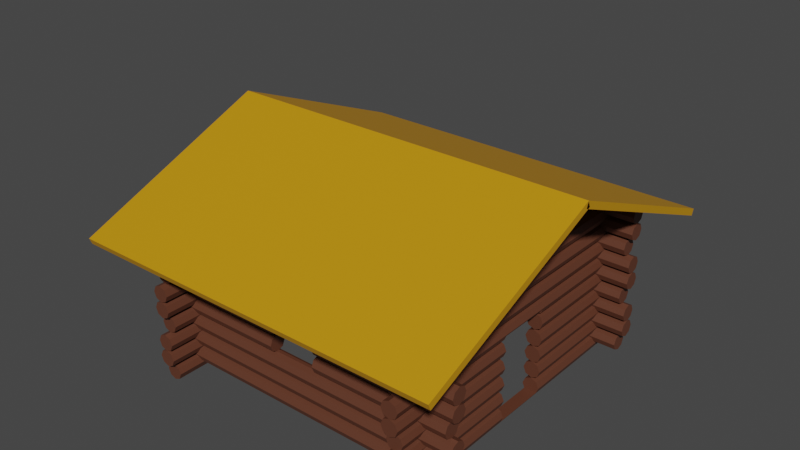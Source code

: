 # Source: wooden_house.blend  (saved by Blender 2.93.20; exported with 4.5.12 LTS)
import bpy
from mathutils import Matrix  # noqa: F401  (used for matrix-valued properties, if any)

bpy.ops.wm.read_factory_settings(use_empty=True)
scene = bpy.context.scene
scene.name = 'Scene'

# ---- collections
col_collection = bpy.data.collections.new('Collection'); scene.collection.children.link(col_collection)

# ---- materials (node trees are filled in below, after node groups)
mat_wood = bpy.data.materials.new('wood')
mat_wood.use_transparent_shadow = False
mat_roof = bpy.data.materials.new('roof')
mat_roof.use_transparent_shadow = False

# ---- material node trees
mat_wood.use_nodes = True; mat_wood.node_tree.nodes.clear()
_N = mat_wood.node_tree.nodes; _L = mat_wood.node_tree.links
n0 = _N.new('ShaderNodeBsdfPrincipled'); n0.name = 'Principled BSDF'; n0.location = (10, 300)
n0.distribution = 'GGX'
n0.subsurface_method = 'BURLEY'
n0.inputs[0].default_value = (0.1149, 0.03872, 0.02065, 1.0)
n0.inputs[3].default_value = 1.45
n0.inputs[27].default_value = (0.0, 0.0, 0.0, 1.0)
n0.inputs[28].default_value = 1.0
n1 = _N.new('ShaderNodeOutputMaterial'); n1.name = 'Material Output'; n1.location = (300, 300)
_L.new(n0.outputs[0], n1.inputs[0])
n1.is_active_output = True
mat_roof.use_nodes = True; mat_roof.node_tree.nodes.clear()
_N = mat_roof.node_tree.nodes; _L = mat_roof.node_tree.links
n0 = _N.new('ShaderNodeBsdfPrincipled'); n0.name = 'Principled BSDF'; n0.location = (10, 300)
n0.distribution = 'GGX'
n0.subsurface_method = 'BURLEY'
n0.inputs[0].default_value = (0.5815, 0.2721, 0.003389, 1.0)
n0.inputs[3].default_value = 1.45
n0.inputs[27].default_value = (0.0, 0.0, 0.0, 1.0)
n0.inputs[28].default_value = 1.0
n1 = _N.new('ShaderNodeOutputMaterial'); n1.name = 'Material Output'; n1.location = (300, 300)
_L.new(n0.outputs[0], n1.inputs[0])
n1.is_active_output = True

# ---- world
world_world = bpy.data.worlds.new('World'); scene.world = world_world
world_world.use_nodes = True; world_world.node_tree.nodes.clear()
_N = world_world.node_tree.nodes; _L = world_world.node_tree.links
n0 = _N.new('ShaderNodeOutputWorld'); n0.name = 'World Output'; n0.location = (300, 300)
n1 = _N.new('ShaderNodeBackground'); n1.name = 'Background'; n1.location = (10, 300)
n1.inputs[0].default_value = (0.05088, 0.05088, 0.05088, 1.0)
_L.new(n1.outputs[0], n0.inputs[0])
n0.is_active_output = True
world_world.color = (0.05088, 0.05088, 0.05088)
world_world.use_sun_shadow = False
world_world.sun_shadow_jitter_overblur = 0.0

# ---- meshes
me_cylinder_031 = bpy.data.meshes.new('Cylinder.031')
me_cylinder_031.from_pydata([(0.0, 0.25, -5.0), (0.0, 0.25, 5.0), (0.1768, 0.1768, -5.0), (0.1768, 0.1768, 5.0), (0.25, -1.093e-08, -5.0), (0.25, -1.093e-08, 5.0), (0.1768, -0.1768, -5.0), (0.1768, -0.1768, 5.0), (-2.186e-08, -0.25, -5.0), (-2.186e-08, -0.25, 5.0), (-0.1768, -0.1768, -5.0), (-0.1768, -0.1768, 5.0), (-0.25, 2.981e-09, -5.0), (-0.25, 2.981e-09, 5.0), (-0.1768, 0.1768, -5.0), (-0.1768, 0.1768, 5.0), (0.0, -3.283, -4.814), (0.0, -3.283, 4.814), (0.1768, -3.357, -4.814), (0.1768, -3.357, 4.814), (0.25, -3.533, -4.814), (0.25, -3.533, 4.814), (0.1768, -3.71, -4.814), (0.1768, -3.71, 4.814), (-2.186e-08, -3.783, -4.814), (-2.186e-08, -3.783, 4.814), (-0.1768, -3.71, -4.814), (-0.1768, -3.71, 4.814), (-0.25, -3.533, -4.814), (-0.25, -3.533, 4.814), (-0.1768, -3.357, -4.814), (-0.1768, -3.357, 4.814), (0.0, -2.763, -5.0), (0.0, -2.763, 5.0), (0.1768, -2.837, -5.0), (0.1768, -2.837, 5.0), (0.25, -3.013, -5.0), (0.25, -3.013, 5.0), (0.1768, -3.19, -5.0), (0.1768, -3.19, 5.0), (-2.186e-08, -3.263, -5.0), (-2.186e-08, -3.263, 5.0), (-0.1768, -3.19, -5.0), (-0.1768, -3.19, 5.0), (-0.25, -3.013, -5.0), (-0.25, -3.013, 5.0), (-0.1768, -2.837, -5.0), (-0.1768, -2.837, 5.0), (0.0, -2.273, -5.0), (0.0, -2.273, 5.0), (0.1768, -2.347, -5.0), (0.1768, -2.347, 5.0), (0.25, -2.523, -5.0), (0.25, -2.523, 5.0), (0.1768, -2.7, -5.0), (0.1768, -2.7, 5.0), (-2.186e-08, -2.773, -5.0), (-2.186e-08, -2.773, 5.0), (-0.1768, -2.7, -5.0), (-0.1768, -2.7, 5.0), (-0.25, -2.523, -5.0), (-0.25, -2.523, 5.0), (-0.1768, -2.347, -5.0), (-0.1768, -2.347, 5.0), (0.0, -1.77, -4.814), (0.0, -1.77, 4.814), (0.1768, -1.844, -4.814), (0.1768, -1.844, 4.814), (0.25, -2.02, -4.814), (0.25, -2.02, 4.814), (0.1768, -2.197, -4.814), (0.1768, -2.197, 4.814), (-2.186e-08, -2.27, -4.814), (-2.186e-08, -2.27, 4.814), (-0.1768, -2.197, -4.814), (-0.1768, -2.197, 4.814), (-0.25, -2.02, -4.814), (-0.25, -2.02, 4.814), (-0.1768, -1.844, -4.814), (-0.1768, -1.844, 4.814), (0.0, -1.25, -5.0), (0.0, -1.25, 5.0), (0.1768, -1.324, -5.0), (0.1768, -1.324, 5.0), (0.25, -1.5, -5.0), (0.25, -1.5, 5.0), (0.1768, -1.677, -5.0), (0.1768, -1.677, 5.0), (-2.186e-08, -1.75, -5.0), (-2.186e-08, -1.75, 5.0), (-0.1768, -1.677, -5.0), (-0.1768, -1.677, 5.0), (-0.25, -1.5, -5.0), (-0.25, -1.5, 5.0), (-0.1768, -1.324, -5.0), (-0.1768, -1.324, 5.0), (0.0, -0.7605, -5.0), (0.0, -0.7605, 5.0), (0.1768, -0.8337, -5.0), (0.1768, -0.8337, 5.0), (0.25, -1.01, -5.0), (0.25, -1.01, 5.0), (0.1768, -1.187, -5.0), (0.1768, -1.187, 5.0), (-2.186e-08, -1.26, -5.0), (-2.186e-08, -1.26, 5.0), (-0.1768, -1.187, -5.0), (-0.1768, -1.187, 5.0), (-0.25, -1.01, -5.0), (-0.25, -1.01, 5.0), (-0.1768, -0.8337, -5.0), (-0.1768, -0.8337, 5.0), (0.0, -0.27, -4.814), (0.0, -0.27, 4.814), (0.1768, -0.3432, -4.814), (0.1768, -0.3432, 4.814), (0.25, -0.52, -4.814), (0.25, -0.52, 4.814), (0.1768, -0.6968, -4.814), (0.1768, -0.6968, 4.814), (-2.186e-08, -0.77, -4.814), (-2.186e-08, -0.77, 4.814), (-0.1768, -0.6968, -4.814), (-0.1768, -0.6968, 4.814), (-0.25, -0.52, -4.814), (-0.25, -0.52, 4.814), (-0.1768, -0.3432, -4.814), (-0.1768, -0.3432, 4.814), (0.0, 0.74, -5.0), (0.0, 0.74, 5.0), (0.1768, 0.6668, -5.0), (0.1768, 0.6668, 5.0), (0.25, 0.49, -5.0), (0.25, 0.49, 5.0), (0.1768, 0.3132, -5.0), (0.1768, 0.3132, 5.0), (-2.186e-08, 0.24, -5.0), (-2.186e-08, 0.24, 5.0), (-0.1768, 0.3132, -5.0), (-0.1768, 0.3132, 5.0), (-0.25, 0.49, -5.0), (-0.25, 0.49, 5.0), (-0.1768, 0.6668, -5.0), (-0.1768, 0.6668, 5.0)], [], [(0, 1, 3, 2), (2, 3, 5, 4), (4, 5, 7, 6), (6, 7, 9, 8), (8, 9, 11, 10), (10, 11, 13, 12), (3, 1, 15, 13, 11, 9, 7, 5), (12, 13, 15, 14), (14, 15, 1, 0), (0, 2, 4, 6, 8, 10, 12, 14), (16, 17, 19, 18), (18, 19, 21, 20), (20, 21, 23, 22), (22, 23, 25, 24), (24, 25, 27, 26), (26, 27, 29, 28), (19, 17, 31, 29, 27, 25, 23, 21), (28, 29, 31, 30), (30, 31, 17, 16), (16, 18, 20, 22, 24, 26, 28, 30), (32, 33, 35, 34), (34, 35, 37, 36), (36, 37, 39, 38), (38, 39, 41, 40), (40, 41, 43, 42), (42, 43, 45, 44), (35, 33, 47, 45, 43, 41, 39, 37), (44, 45, 47, 46), (46, 47, 33, 32), (32, 34, 36, 38, 40, 42, 44, 46), (48, 49, 51, 50), (50, 51, 53, 52), (52, 53, 55, 54), (54, 55, 57, 56), (56, 57, 59, 58), (58, 59, 61, 60), (51, 49, 63, 61, 59, 57, 55, 53), (60, 61, 63, 62), (62, 63, 49, 48), (48, 50, 52, 54, 56, 58, 60, 62), (64, 65, 67, 66), (66, 67, 69, 68), (68, 69, 71, 70), (70, 71, 73, 72), (72, 73, 75, 74), (74, 75, 77, 76), (67, 65, 79, 77, 75, 73, 71, 69), (76, 77, 79, 78), (78, 79, 65, 64), (64, 66, 68, 70, 72, 74, 76, 78), (80, 81, 83, 82), (82, 83, 85, 84), (84, 85, 87, 86), (86, 87, 89, 88), (88, 89, 91, 90), (90, 91, 93, 92), (83, 81, 95, 93, 91, 89, 87, 85), (92, 93, 95, 94), (94, 95, 81, 80), (80, 82, 84, 86, 88, 90, 92, 94), (96, 97, 99, 98), (98, 99, 101, 100), (100, 101, 103, 102), (102, 103, 105, 104), (104, 105, 107, 106), (106, 107, 109, 108), (99, 97, 111, 109, 107, 105, 103, 101), (108, 109, 111, 110), (110, 111, 97, 96), (96, 98, 100, 102, 104, 106, 108, 110), (112, 113, 115, 114), (114, 115, 117, 116), (116, 117, 119, 118), (118, 119, 121, 120), (120, 121, 123, 122), (122, 123, 125, 124), (115, 113, 127, 125, 123, 121, 119, 117), (124, 125, 127, 126), (126, 127, 113, 112), (112, 114, 116, 118, 120, 122, 124, 126), (128, 129, 131, 130), (130, 131, 133, 132), (132, 133, 135, 134), (134, 135, 137, 136), (136, 137, 139, 138), (138, 139, 141, 140), (131, 129, 143, 141, 139, 137, 135, 133), (140, 141, 143, 142), (142, 143, 129, 128), (128, 130, 132, 134, 136, 138, 140, 142)])
_uv = me_cylinder_031.uv_layers.new(name='UVMap')
_uv.uv.foreach_set('vector', [1.0, 0.5, 1.0, 1.0, 0.875, 1.0, 0.875, 0.5, 0.875, 0.5, 0.875, 1.0, 0.75, 1.0, 0.75, 0.5, 0.75, 0.5, 0.75, 1.0, 0.625, 1.0, 0.625, 0.5, 0.625, 0.5, 0.625, 1.0, 0.5, 1.0, 0.5, 0.5, 0.5, 0.5, 0.5, 1.0, 0.375, 1.0, 0.375, 0.5, 0.375, 0.5, 0.375, 1.0, 0.25, 1.0, 0.25, 0.5, 0.4197, 0.4197, 0.25, 0.49, 0.08029, 0.4197, 0.01, 0.25, 0.08029, 0.08029, 0.25, 0.01, 0.4197, 0.08029, 0.49, 0.25, 0.25, 0.5, 0.25, 1.0, 0.125, 1.0, 0.125, 0.5, 0.125, 0.5, 0.125, 1.0, 0.0, 1.0, 0.0, 0.5, 0.75, 0.49, 0.9197, 0.4197, 0.99, 0.25, 0.9197, 0.08029, 0.75, 0.01, 0.5803, 0.08029, 0.51, 0.25, 0.5803, 0.4197, 1.0, 0.5, 1.0, 1.0, 0.875, 1.0, 0.875, 0.5, 0.875, 0.5, 0.875, 1.0, 0.75, 1.0, 0.75, 0.5, 0.75, 0.5, 0.75, 1.0, 0.625, 1.0, 0.625, 0.5, 0.625, 0.5, 0.625, 1.0, 0.5, 1.0, 0.5, 0.5, 0.5, 0.5, 0.5, 1.0, 0.375, 1.0, 0.375, 0.5, 0.375, 0.5, 0.375, 1.0, 0.25, 1.0, 0.25, 0.5, 0.4197, 0.4197, 0.25, 0.49, 0.08029, 0.4197, 0.01, 0.25, 0.08029, 0.08029, 0.25, 0.01, 0.4197, 0.08029, 0.49, 0.25, 0.25, 0.5, 0.25, 1.0, 0.125, 1.0, 0.125, 0.5, 0.125, 0.5, 0.125, 1.0, 0.0, 1.0, 0.0, 0.5, 0.75, 0.49, 0.9197, 0.4197, 0.99, 0.25, 0.9197, 0.08029, 0.75, 0.01, 0.5803, 0.08029, 0.51, 0.25, 0.5803, 0.4197, 1.0, 0.5, 1.0, 1.0, 0.875, 1.0, 0.875, 0.5, 0.875, 0.5, 0.875, 1.0, 0.75, 1.0, 0.75, 0.5, 0.75, 0.5, 0.75, 1.0, 0.625, 1.0, 0.625, 0.5, 0.625, 0.5, 0.625, 1.0, 0.5, 1.0, 0.5, 0.5, 0.5, 0.5, 0.5, 1.0, 0.375, 1.0, 0.375, 0.5, 0.375, 0.5, 0.375, 1.0, 0.25, 1.0, 0.25, 0.5, 0.4197, 0.4197, 0.25, 0.49, 0.08029, 0.4197, 0.01, 0.25, 0.08029, 0.08029, 0.25, 0.01, 0.4197, 0.08029, 0.49, 0.25, 0.25, 0.5, 0.25, 1.0, 0.125, 1.0, 0.125, 0.5, 0.125, 0.5, 0.125, 1.0, 0.0, 1.0, 0.0, 0.5, 0.75, 0.49, 0.9197, 0.4197, 0.99, 0.25, 0.9197, 0.08029, 0.75, 0.01, 0.5803, 0.08029, 0.51, 0.25, 0.5803, 0.4197, 1.0, 0.5, 1.0, 1.0, 0.875, 1.0, 0.875, 0.5, 0.875, 0.5, 0.875, 1.0, 0.75, 1.0, 0.75, 0.5, 0.75, 0.5, 0.75, 1.0, 0.625, 1.0, 0.625, 0.5, 0.625, 0.5, 0.625, 1.0, 0.5, 1.0, 0.5, 0.5, 0.5, 0.5, 0.5, 1.0, 0.375, 1.0, 0.375, 0.5, 0.375, 0.5, 0.375, 1.0, 0.25, 1.0, 0.25, 0.5, 0.4197, 0.4197, 0.25, 0.49, 0.08029, 0.4197, 0.01, 0.25, 0.08029, 0.08029, 0.25, 0.01, 0.4197, 0.08029, 0.49, 0.25, 0.25, 0.5, 0.25, 1.0, 0.125, 1.0, 0.125, 0.5, 0.125, 0.5, 0.125, 1.0, 0.0, 1.0, 0.0, 0.5, 0.75, 0.49, 0.9197, 0.4197, 0.99, 0.25, 0.9197, 0.08029, 0.75, 0.01, 0.5803, 0.08029, 0.51, 0.25, 0.5803, 0.4197, 1.0, 0.5, 1.0, 1.0, 0.875, 1.0, 0.875, 0.5, 0.875, 0.5, 0.875, 1.0, 0.75, 1.0, 0.75, 0.5, 0.75, 0.5, 0.75, 1.0, 0.625, 1.0, 0.625, 0.5, 0.625, 0.5, 0.625, 1.0, 0.5, 1.0, 0.5, 0.5, 0.5, 0.5, 0.5, 1.0, 0.375, 1.0, 0.375, 0.5, 0.375, 0.5, 0.375, 1.0, 0.25, 1.0, 0.25, 0.5, 0.4197, 0.4197, 0.25, 0.49, 0.08029, 0.4197, 0.01, 0.25, 0.08029, 0.08029, 0.25, 0.01, 0.4197, 0.08029, 0.49, 0.25, 0.25, 0.5, 0.25, 1.0, 0.125, 1.0, 0.125, 0.5, 0.125, 0.5, 0.125, 1.0, 0.0, 1.0, 0.0, 0.5, 0.75, 0.49, 0.9197, 0.4197, 0.99, 0.25, 0.9197, 0.08029, 0.75, 0.01, 0.5803, 0.08029, 0.51, 0.25, 0.5803, 0.4197, 1.0, 0.5, 1.0, 1.0, 0.875, 1.0, 0.875, 0.5, 0.875, 0.5, 0.875, 1.0, 0.75, 1.0, 0.75, 0.5, 0.75, 0.5, 0.75, 1.0, 0.625, 1.0, 0.625, 0.5, 0.625, 0.5, 0.625, 1.0, 0.5, 1.0, 0.5, 0.5, 0.5, 0.5, 0.5, 1.0, 0.375, 1.0, 0.375, 0.5, 0.375, 0.5, 0.375, 1.0, 0.25, 1.0, 0.25, 0.5, 0.4197, 0.4197, 0.25, 0.49, 0.08029, 0.4197, 0.01, 0.25, 0.08029, 0.08029, 0.25, 0.01, 0.4197, 0.08029, 0.49, 0.25, 0.25, 0.5, 0.25, 1.0, 0.125, 1.0, 0.125, 0.5, 0.125, 0.5, 0.125, 1.0, 0.0, 1.0, 0.0, 0.5, 0.75, 0.49, 0.9197, 0.4197, 0.99, 0.25, 0.9197, 0.08029, 0.75, 0.01, 0.5803, 0.08029, 0.51, 0.25, 0.5803, 0.4197, 1.0, 0.5, 1.0, 1.0, 0.875, 1.0, 0.875, 0.5, 0.875, 0.5, 0.875, 1.0, 0.75, 1.0, 0.75, 0.5, 0.75, 0.5, 0.75, 1.0, 0.625, 1.0, 0.625, 0.5, 0.625, 0.5, 0.625, 1.0, 0.5, 1.0, 0.5, 0.5, 0.5, 0.5, 0.5, 1.0, 0.375, 1.0, 0.375, 0.5, 0.375, 0.5, 0.375, 1.0, 0.25, 1.0, 0.25, 0.5, 0.4197, 0.4197, 0.25, 0.49, 0.08029, 0.4197, 0.01, 0.25, 0.08029, 0.08029, 0.25, 0.01, 0.4197, 0.08029, 0.49, 0.25, 0.25, 0.5, 0.25, 1.0, 0.125, 1.0, 0.125, 0.5, 0.125, 0.5, 0.125, 1.0, 0.0, 1.0, 0.0, 0.5, 0.75, 0.49, 0.9197, 0.4197, 0.99, 0.25, 0.9197, 0.08029, 0.75, 0.01, 0.5803, 0.08029, 0.51, 0.25, 0.5803, 0.4197, 1.0, 0.5, 1.0, 1.0, 0.875, 1.0, 0.875, 0.5, 0.875, 0.5, 0.875, 1.0, 0.75, 1.0, 0.75, 0.5, 0.75, 0.5, 0.75, 1.0, 0.625, 1.0, 0.625, 0.5, 0.625, 0.5, 0.625, 1.0, 0.5, 1.0, 0.5, 0.5, 0.5, 0.5, 0.5, 1.0, 0.375, 1.0, 0.375, 0.5, 0.375, 0.5, 0.375, 1.0, 0.25, 1.0, 0.25, 0.5, 0.4197, 0.4197, 0.25, 0.49, 0.08029, 0.4197, 0.01, 0.25, 0.08029, 0.08029, 0.25, 0.01, 0.4197, 0.08029, 0.49, 0.25, 0.25, 0.5, 0.25, 1.0, 0.125, 1.0, 0.125, 0.5, 0.125, 0.5, 0.125, 1.0, 0.0, 1.0, 0.0, 0.5, 0.75, 0.49, 0.9197, 0.4197, 0.99, 0.25, 0.9197, 0.08029, 0.75, 0.01, 0.5803, 0.08029, 0.51, 0.25, 0.5803, 0.4197, 1.0, 0.5, 1.0, 1.0, 0.875, 1.0, 0.875, 0.5, 0.875, 0.5, 0.875, 1.0, 0.75, 1.0, 0.75, 0.5, 0.75, 0.5, 0.75, 1.0, 0.625, 1.0, 0.625, 0.5, 0.625, 0.5, 0.625, 1.0, 0.5, 1.0, 0.5, 0.5, 0.5, 0.5, 0.5, 1.0, 0.375, 1.0, 0.375, 0.5, 0.375, 0.5, 0.375, 1.0, 0.25, 1.0, 0.25, 0.5, 0.4197, 0.4197, 0.25, 0.49, 0.08029, 0.4197, 0.01, 0.25, 0.08029, 0.08029, 0.25, 0.01, 0.4197, 0.08029, 0.49, 0.25, 0.25, 0.5, 0.25, 1.0, 0.125, 1.0, 0.125, 0.5, 0.125, 0.5, 0.125, 1.0, 0.0, 1.0, 0.0, 0.5, 0.75, 0.49, 0.9197, 0.4197, 0.99, 0.25, 0.9197, 0.08029, 0.75, 0.01, 0.5803, 0.08029, 0.51, 0.25, 0.5803, 0.4197])
me_cylinder_031.materials.append(mat_wood)
me_cylinder_031.use_remesh_fix_poles = True
me_cylinder_031.use_remesh_preserve_attributes = False
me_cylinder_031.update()
me_cylinder_035 = bpy.data.meshes.new('Cylinder.035')
me_cylinder_035.from_pydata([(0.0, 0.25, -5.0), (0.0, 0.25, 5.0), (0.1768, 0.1768, -5.0), (0.1768, 0.1768, 5.0), (0.25, -1.093e-08, -5.0), (0.25, -1.093e-08, 5.0), (0.1768, -0.1768, -5.0), (0.1768, -0.1768, 5.0), (-2.186e-08, -0.25, -5.0), (-2.186e-08, -0.25, 5.0), (-0.1768, -0.1768, -5.0), (-0.1768, -0.1768, 5.0), (-0.25, 2.981e-09, -5.0), (-0.25, 2.981e-09, 5.0), (-0.1768, 0.1768, -5.0), (-0.1768, 0.1768, 5.0), (0.0, -3.773, -4.814), (0.0, -3.773, 4.814), (0.1768, -3.847, -4.814), (0.1768, -3.847, 4.814), (0.25, -4.023, -4.814), (0.25, -4.023, 4.814), (0.1768, -4.2, -4.814), (0.1768, -4.2, 4.814), (-2.186e-08, -4.273, -4.814), (-2.186e-08, -4.273, 4.814), (-0.1768, -4.2, -4.814), (-0.1768, -4.2, 4.814), (-0.25, -4.023, -4.814), (-0.25, -4.023, 4.814), (-0.1768, -3.847, -4.814), (-0.1768, -3.847, 4.814), (0.0, -3.253, -5.0), (0.0, -3.253, 5.0), (0.1768, -3.327, -5.0), (0.1768, -3.327, 5.0), (0.25, -3.503, -5.0), (0.25, -3.503, 5.0), (0.1768, -3.68, -5.0), (0.1768, -3.68, 5.0), (-2.186e-08, -3.753, -5.0), (-2.186e-08, -3.753, 5.0), (-0.1768, -3.68, -5.0), (-0.1768, -3.68, 5.0), (-0.25, -3.503, -5.0), (-0.25, -3.503, 5.0), (-0.1768, -3.327, -5.0), (-0.1768, -3.327, 5.0), (0.0, -2.763, -5.0), (0.0, -2.763, 5.0), (0.1768, -2.837, -5.0), (0.1768, -2.837, 5.0), (0.25, -3.013, -5.0), (0.25, -3.013, 5.0), (0.1768, -3.19, -5.0), (0.1768, -3.19, 5.0), (-2.186e-08, -3.263, -5.0), (-2.186e-08, -3.263, 5.0), (-0.1768, -3.19, -5.0), (-0.1768, -3.19, 5.0), (-0.25, -3.013, -5.0), (-0.25, -3.013, 5.0), (-0.1768, -2.837, -5.0), (-0.1768, -2.837, 5.0), (0.0, -2.26, -4.814), (0.0, -2.26, 4.814), (0.1768, -2.334, -4.814), (0.1768, -2.334, 4.814), (0.25, -2.51, -4.814), (0.25, -2.51, 4.814), (0.1768, -2.687, -4.814), (0.1768, -2.687, 4.814), (-2.186e-08, -2.76, -4.814), (-2.186e-08, -2.76, 4.814), (-0.1768, -2.687, -4.814), (-0.1768, -2.687, 4.814), (-0.25, -2.51, -4.814), (-0.25, -2.51, 4.814), (-0.1768, -2.334, -4.814), (-0.1768, -2.334, 4.814), (0.0, -1.74, -5.0), (0.0, -1.74, 5.0), (0.1768, -1.814, -5.0), (0.1768, -1.814, 5.0), (0.25, -1.99, -5.0), (0.25, -1.99, 5.0), (0.1768, -2.167, -5.0), (0.1768, -2.167, 5.0), (-2.186e-08, -2.24, -5.0), (-2.186e-08, -2.24, 5.0), (-0.1768, -2.167, -5.0), (-0.1768, -2.167, 5.0), (-0.25, -1.99, -5.0), (-0.25, -1.99, 5.0), (-0.1768, -1.814, -5.0), (-0.1768, -1.814, 5.0), (0.0, -1.25, -5.0), (0.0, -1.25, 5.0), (0.1768, -1.324, -5.0), (0.1768, -1.324, 5.0), (0.25, -1.5, -5.0), (0.25, -1.5, 5.0), (0.1768, -1.677, -5.0), (0.1768, -1.677, 5.0), (-2.186e-08, -1.75, -5.0), (-2.186e-08, -1.75, 5.0), (-0.1768, -1.677, -5.0), (-0.1768, -1.677, 5.0), (-0.25, -1.5, -5.0), (-0.25, -1.5, 5.0), (-0.1768, -1.324, -5.0), (-0.1768, -1.324, 5.0), (0.0, -0.76, -4.814), (0.0, -0.76, 4.814), (0.1768, -0.8332, -4.814), (0.1768, -0.8332, 4.814), (0.25, -1.01, -4.814), (0.25, -1.01, 4.814), (0.1768, -1.187, -4.814), (0.1768, -1.187, 4.814), (-2.186e-08, -1.26, -4.814), (-2.186e-08, -1.26, 4.814), (-0.1768, -1.187, -4.814), (-0.1768, -1.187, 4.814), (-0.25, -1.01, -4.814), (-0.25, -1.01, 4.814), (-0.1768, -0.8332, -4.814), (-0.1768, -0.8332, 4.814), (0.0, -0.24, -5.0), (0.0, -0.24, 5.0), (0.1768, -0.3132, -5.0), (0.1768, -0.3132, 5.0), (0.25, -0.49, -5.0), (0.25, -0.49, 5.0), (0.1768, -0.6668, -5.0), (0.1768, -0.6668, 5.0), (-2.186e-08, -0.74, -5.0), (-2.186e-08, -0.74, 5.0), (-0.1768, -0.6668, -5.0), (-0.1768, -0.6668, 5.0), (-0.25, -0.49, -5.0), (-0.25, -0.49, 5.0), (-0.1768, -0.3132, -5.0), (-0.1768, -0.3132, 5.0), (-0.1768, -2.837, -0.8399), (-0.25, -3.013, -0.8399), (-0.1768, -2.687, -0.8399), (-0.25, -3.503, -0.8399), (0.0, -3.253, -0.8399), (-0.1768, -3.19, -0.8399), (-2.186e-08, -3.263, -0.8399), (0.1768, -3.68, -0.8399), (-2.186e-08, -3.753, -0.8399), (-0.1768, -3.327, -0.8399), (-0.1768, -3.68, -0.8399), (0.0, -3.773, -0.8399), (-0.1768, -3.847, -0.8399), (0.1768, -3.847, -0.8399), (0.25, -4.023, -0.8399), (0.1879, -4.173, -0.8399), (-0.1879, -4.173, -0.8399), (-0.25, -4.023, -0.8399), (0.0, -1.74, -0.8399), (-0.2294, -1.55, -0.8399), (0.1768, -1.814, -0.8399), (-2.186e-08, -1.75, -0.8399), (-0.1768, -1.814, -0.8399), (0.2294, -1.55, -0.8399), (-0.1768, -1.677, -0.8399), (0.1768, -1.677, -0.8399), (-2.186e-08, -2.24, -0.8399), (0.1768, -2.167, -0.8399), (-0.25, -1.99, -0.8399), (-0.1768, -2.167, -0.8399), (0.25, -1.99, -0.8399), (0.1768, -2.837, -0.8399), (0.0, -2.763, -0.8399), (0.25, -3.013, -0.8399), (-0.1768, -2.334, -0.8399), (0.0, -2.26, -0.8399), (0.1768, -2.687, -0.8399), (-0.25, -2.51, -0.8399), (-2.186e-08, -2.76, -0.8399), (0.1768, -2.334, -0.8399), (0.25, -2.51, -0.8399), (0.1768, -3.19, -0.8399), (0.1768, -3.327, -0.8399), (0.25, -3.503, -0.8399), (-0.2294, -1.55, 0.7927), (0.2294, -1.55, 0.7927), (0.0, -1.74, 0.7927), (0.1768, -1.814, 0.7927), (-2.186e-08, -1.75, 0.7927), (-0.1768, -1.814, 0.7927), (-0.1768, -1.677, 0.7927), (0.1768, -1.677, 0.7927), (-2.186e-08, -2.24, 0.7927), (0.1768, -2.167, 0.7927), (-0.1768, -2.837, 0.7927), (-0.25, -1.99, 0.7927), (-0.1768, -2.167, 0.7927), (0.25, -1.99, 0.7927), (-0.25, -3.013, 0.7927), (-0.1768, -2.334, 0.7927), (0.0, -2.26, 0.7927), (-0.25, -2.51, 0.7927), (-0.1768, -2.687, 0.7927), (0.1768, -2.837, 0.7927), (0.0, -2.763, 0.7927), (0.25, -3.013, 0.7927), (0.1768, -2.687, 0.7927), (-2.186e-08, -2.76, 0.7927), (0.1768, -2.334, 0.7927), (0.25, -2.51, 0.7927), (-0.25, -3.503, 0.7927), (0.1768, -3.19, 0.7927), (0.0, -3.253, 0.7927), (-0.1768, -3.19, 0.7927), (-2.186e-08, -3.263, 0.7927), (0.1768, -3.68, 0.7927), (0.1768, -3.327, 0.7927), (-2.186e-08, -3.753, 0.7927), (0.25, -3.503, 0.7927), (-0.1768, -3.327, 0.7927), (-0.1768, -3.68, 0.7927), (0.0, -3.773, 0.7927), (-0.1768, -3.847, 0.7927), (0.1768, -3.847, 0.7927), (0.25, -4.023, 0.7927), (0.1879, -4.173, 0.7927), (-0.1879, -4.173, 0.7927), (-0.25, -4.023, 0.7927)], [], [(0, 1, 3, 2), (2, 3, 5, 4), (4, 5, 7, 6), (6, 7, 9, 8), (8, 9, 11, 10), (10, 11, 13, 12), (3, 1, 15, 13, 11, 9, 7, 5), (12, 13, 15, 14), (14, 15, 1, 0), (0, 2, 4, 6, 8, 10, 12, 14), (16, 155, 157, 18), (18, 157, 158, 20), (20, 158, 159, 229, 228, 21, 23, 22), (22, 23, 25, 24), (24, 25, 27, 26), (26, 27, 29, 231, 230, 160, 161, 28), (19, 17, 31, 29, 27, 25, 23, 21), (28, 161, 156, 30), (30, 156, 155, 16), (16, 18, 20, 22, 24, 26, 28, 30), (32, 148, 186, 34), (34, 186, 187, 36), (36, 187, 151, 38), (38, 151, 152, 40), (40, 152, 154, 42), (42, 154, 147, 44), (35, 33, 47, 45, 43, 41, 39, 37), (44, 147, 153, 46), (46, 153, 148, 32), (32, 34, 36, 38, 40, 42, 44, 46), (48, 176, 175, 50), (50, 175, 177, 52), (52, 177, 185, 54), (54, 185, 150, 56), (56, 150, 149, 58), (58, 149, 145, 60), (51, 49, 63, 61, 59, 57, 55, 53), (60, 145, 144, 62), (62, 144, 176, 48), (48, 50, 52, 54, 56, 58, 60, 62), (64, 179, 183, 66), (66, 183, 184, 68), (68, 184, 180, 70), (70, 180, 182, 72), (72, 182, 146, 74), (74, 146, 181, 76), (67, 65, 79, 77, 75, 73, 71, 69), (76, 181, 178, 78), (78, 178, 179, 64), (64, 66, 68, 70, 72, 74, 76, 78), (80, 162, 164, 82), (82, 164, 174, 84), (84, 174, 171, 86), (86, 171, 170, 88), (88, 170, 173, 90), (90, 173, 172, 92), (83, 81, 95, 93, 91, 89, 87, 85), (92, 172, 166, 94), (94, 166, 162, 80), (80, 82, 84, 86, 88, 90, 92, 94), (96, 97, 99, 98), (98, 99, 101, 100), (100, 101, 103, 195, 189, 167, 169, 102), (102, 169, 165, 104), (104, 165, 168, 106), (106, 168, 163, 188, 194, 107, 109, 108), (99, 97, 111, 109, 107, 105, 103, 101), (108, 109, 111, 110), (110, 111, 97, 96), (96, 98, 100, 102, 104, 106, 108, 110), (112, 113, 115, 114), (114, 115, 117, 116), (116, 117, 119, 118), (118, 119, 121, 120), (120, 121, 123, 122), (122, 123, 125, 124), (115, 113, 127, 125, 123, 121, 119, 117), (124, 125, 127, 126), (126, 127, 113, 112), (112, 114, 116, 118, 120, 122, 124, 126), (128, 129, 131, 130), (130, 131, 133, 132), (132, 133, 135, 134), (134, 135, 137, 136), (136, 137, 139, 138), (138, 139, 141, 140), (131, 129, 143, 141, 139, 137, 135, 133), (140, 141, 143, 142), (142, 143, 129, 128), (128, 130, 132, 134, 136, 138, 140, 142), (192, 195, 103, 105), (213, 212, 67, 69), (216, 223, 47, 33), (223, 214, 45, 47), (225, 226, 31, 17), (230, 229, 159, 160), (227, 225, 17, 19), (220, 216, 33, 35), (204, 203, 79, 65), (203, 205, 77, 79), (214, 224, 43, 45), (209, 215, 218, 217, 202, 198, 208, 207), (222, 219, 221, 224, 214, 223, 216, 220), (229, 230, 231, 226, 225, 227, 228), (199, 193, 190, 191, 201, 197, 196, 200), (188, 189, 195, 192, 194), (213, 210, 211, 206, 205, 203, 204, 212), (193, 199, 93, 95), (190, 193, 95, 81), (201, 191, 83, 85), (199, 200, 91, 93), (196, 197, 87, 89), (219, 222, 37, 39), (191, 190, 81, 83), (197, 201, 85, 87), (224, 221, 41, 43), (215, 209, 53, 55), (211, 210, 71, 73), (194, 192, 105, 107), (189, 188, 163, 167), (210, 213, 69, 71), (200, 196, 89, 91), (226, 231, 29, 31), (202, 217, 59, 61), (205, 206, 75, 77), (228, 227, 19, 21), (209, 207, 51, 53), (208, 198, 63, 49), (221, 219, 39, 41), (160, 159, 158, 157, 155, 156, 161), (177, 175, 176, 144, 145, 149, 150, 185), (167, 163, 168, 165, 169), (172, 173, 170, 171, 174, 164, 162, 166), (181, 146, 182, 180, 184, 183, 179, 178), (147, 154, 152, 151, 187, 186, 148, 153), (222, 220, 35, 37), (212, 204, 65, 67), (217, 218, 57, 59), (218, 215, 55, 57), (198, 202, 61, 63), (206, 211, 73, 75), (207, 208, 49, 51)])
_uv = me_cylinder_035.uv_layers.new(name='UVMap')
_uv.uv.foreach_set('vector', [1.0, 0.5, 1.0, 1.0, 0.875, 1.0, 0.875, 0.5, 0.875, 0.5, 0.875, 1.0, 0.75, 1.0, 0.75, 0.5, 0.75, 0.5, 0.75, 1.0, 0.625, 1.0, 0.625, 0.5, 0.625, 0.5, 0.625, 1.0, 0.5, 1.0, 0.5, 0.5, 0.5, 0.5, 0.5, 1.0, 0.375, 1.0, 0.375, 0.5, 0.375, 0.5, 0.375, 1.0, 0.25, 1.0, 0.25, 0.5, 0.4197, 0.4197, 0.25, 0.49, 0.08029, 0.4197, 0.01, 0.25, 0.08029, 0.08029, 0.25, 0.01, 0.4197, 0.08029, 0.49, 0.25, 0.25, 0.5, 0.25, 1.0, 0.125, 1.0, 0.125, 0.5, 0.125, 0.5, 0.125, 1.0, 0.0, 1.0, 0.0, 0.5, 0.75, 0.49, 0.9197, 0.4197, 0.99, 0.25, 0.9197, 0.08029, 0.75, 0.01, 0.5803, 0.08029, 0.51, 0.25, 0.5803, 0.4197, 1.0, 0.5, 1.0, 0.7064, 0.875, 0.7064, 0.875, 0.5, 0.875, 0.5, 0.875, 0.7064, 0.75, 0.7064, 0.75, 0.5, 0.75, 0.5, 0.75, 0.7064, 0.6439, 0.7064, 0.6439, 0.7912, 0.75, 0.7912, 0.75, 1.0, 0.625, 1.0, 0.625, 0.5, 0.625, 0.5, 0.625, 1.0, 0.5, 1.0, 0.5, 0.5, 0.5, 0.5, 0.5, 1.0, 0.375, 1.0, 0.375, 0.5, 0.375, 0.5, 0.375, 1.0, 0.25, 1.0, 0.25, 0.7912, 0.3561, 0.7912, 0.3561, 0.7064, 0.25, 0.7064, 0.25, 0.5, 0.4197, 0.4197, 0.25, 0.49, 0.08029, 0.4197, 0.01, 0.25, 0.08029, 0.08029, 0.25, 0.01, 0.4197, 0.08029, 0.49, 0.25, 0.25, 0.5, 0.25, 0.7064, 0.125, 0.7064, 0.125, 0.5, 0.125, 0.5, 0.125, 0.7064, 0.0, 0.7064, 0.0, 0.5, 0.75, 0.49, 0.9197, 0.4197, 0.99, 0.25, 0.9197, 0.08029, 0.75, 0.01, 0.5803, 0.08029, 0.51, 0.25, 0.5803, 0.4197, 1.0, 0.5, 1.0, 0.708, 0.875, 0.708, 0.875, 0.5, 0.875, 0.5, 0.875, 0.708, 0.75, 0.708, 0.75, 0.5, 0.75, 0.5, 0.75, 0.708, 0.625, 0.708, 0.625, 0.5, 0.625, 0.5, 0.625, 0.708, 0.5, 0.708, 0.5, 0.5, 0.5, 0.5, 0.5, 0.708, 0.375, 0.708, 0.375, 0.5, 0.375, 0.5, 0.375, 0.708, 0.25, 0.708, 0.25, 0.5, 0.4197, 0.4197, 0.25, 0.49, 0.08029, 0.4197, 0.01, 0.25, 0.08029, 0.08029, 0.25, 0.01, 0.4197, 0.08029, 0.49, 0.25, 0.25, 0.5, 0.25, 0.708, 0.125, 0.708, 0.125, 0.5, 0.125, 0.5, 0.125, 0.708, 0.0, 0.708, 0.0, 0.5, 0.75, 0.49, 0.9197, 0.4197, 0.99, 0.25, 0.9197, 0.08029, 0.75, 0.01, 0.5803, 0.08029, 0.51, 0.25, 0.5803, 0.4197, 1.0, 0.5, 1.0, 0.708, 0.875, 0.708, 0.875, 0.5, 0.875, 0.5, 0.875, 0.708, 0.75, 0.708, 0.75, 0.5, 0.75, 0.5, 0.75, 0.708, 0.625, 0.708, 0.625, 0.5, 0.625, 0.5, 0.625, 0.708, 0.5, 0.708, 0.5, 0.5, 0.5, 0.5, 0.5, 0.708, 0.375, 0.708, 0.375, 0.5, 0.375, 0.5, 0.375, 0.708, 0.25, 0.708, 0.25, 0.5, 0.4197, 0.4197, 0.25, 0.49, 0.08029, 0.4197, 0.01, 0.25, 0.08029, 0.08029, 0.25, 0.01, 0.4197, 0.08029, 0.49, 0.25, 0.25, 0.5, 0.25, 0.708, 0.125, 0.708, 0.125, 0.5, 0.125, 0.5, 0.125, 0.708, 0.0, 0.708, 0.0, 0.5, 0.75, 0.49, 0.9197, 0.4197, 0.99, 0.25, 0.9197, 0.08029, 0.75, 0.01, 0.5803, 0.08029, 0.51, 0.25, 0.5803, 0.4197, 1.0, 0.5, 1.0, 0.7064, 0.875, 0.7064, 0.875, 0.5, 0.875, 0.5, 0.875, 0.7064, 0.75, 0.7064, 0.75, 0.5, 0.75, 0.5, 0.75, 0.7064, 0.625, 0.7064, 0.625, 0.5, 0.625, 0.5, 0.625, 0.7064, 0.5, 0.7064, 0.5, 0.5, 0.5, 0.5, 0.5, 0.7064, 0.375, 0.7064, 0.375, 0.5, 0.375, 0.5, 0.375, 0.7064, 0.25, 0.7064, 0.25, 0.5, 0.4197, 0.4197, 0.25, 0.49, 0.08029, 0.4197, 0.01, 0.25, 0.08029, 0.08029, 0.25, 0.01, 0.4197, 0.08029, 0.49, 0.25, 0.25, 0.5, 0.25, 0.7064, 0.125, 0.7064, 0.125, 0.5, 0.125, 0.5, 0.125, 0.7064, 0.0, 0.7064, 0.0, 0.5, 0.75, 0.49, 0.9197, 0.4197, 0.99, 0.25, 0.9197, 0.08029, 0.75, 0.01, 0.5803, 0.08029, 0.51, 0.25, 0.5803, 0.4197, 1.0, 0.5, 1.0, 0.708, 0.875, 0.708, 0.875, 0.5, 0.875, 0.5, 0.875, 0.708, 0.75, 0.708, 0.75, 0.5, 0.75, 0.5, 0.75, 0.708, 0.625, 0.708, 0.625, 0.5, 0.625, 0.5, 0.625, 0.708, 0.5, 0.708, 0.5, 0.5, 0.5, 0.5, 0.5, 0.708, 0.375, 0.708, 0.375, 0.5, 0.375, 0.5, 0.375, 0.708, 0.25, 0.708, 0.25, 0.5, 0.4197, 0.4197, 0.25, 0.49, 0.08029, 0.4197, 0.01, 0.25, 0.08029, 0.08029, 0.25, 0.01, 0.4197, 0.08029, 0.49, 0.25, 0.25, 0.5, 0.25, 0.708, 0.125, 0.708, 0.125, 0.5, 0.125, 0.5, 0.125, 0.708, 0.0, 0.708, 0.0, 0.5, 0.75, 0.49, 0.9197, 0.4197, 0.99, 0.25, 0.9197, 0.08029, 0.75, 0.01, 0.5803, 0.08029, 0.51, 0.25, 0.5803, 0.4197, 1.0, 0.5, 1.0, 1.0, 0.875, 1.0, 0.875, 0.5, 0.875, 0.5, 0.875, 1.0, 0.75, 1.0, 0.75, 0.5, 0.75, 0.5, 0.75, 1.0, 0.625, 1.0, 0.625, 0.7896, 0.7149, 0.7896, 0.7149, 0.708, 0.625, 0.708, 0.625, 0.5, 0.625, 0.5, 0.625, 0.708, 0.5, 0.708, 0.5, 0.5, 0.5, 0.5, 0.5, 0.708, 0.375, 0.708, 0.375, 0.5, 0.375, 0.5, 0.375, 0.708, 0.2851, 0.708, 0.2851, 0.7896, 0.375, 0.7896, 0.375, 1.0, 0.25, 1.0, 0.25, 0.5, 0.4197, 0.4197, 0.25, 0.49, 0.08029, 0.4197, 0.01, 0.25, 0.08029, 0.08029, 0.25, 0.01, 0.4197, 0.08029, 0.49, 0.25, 0.25, 0.5, 0.25, 1.0, 0.125, 1.0, 0.125, 0.5, 0.125, 0.5, 0.125, 1.0, 0.0, 1.0, 0.0, 0.5, 0.75, 0.49, 0.9197, 0.4197, 0.99, 0.25, 0.9197, 0.08029, 0.75, 0.01, 0.5803, 0.08029, 0.51, 0.25, 0.5803, 0.4197, 1.0, 0.5, 1.0, 1.0, 0.875, 1.0, 0.875, 0.5, 0.875, 0.5, 0.875, 1.0, 0.75, 1.0, 0.75, 0.5, 0.75, 0.5, 0.75, 1.0, 0.625, 1.0, 0.625, 0.5, 0.625, 0.5, 0.625, 1.0, 0.5, 1.0, 0.5, 0.5, 0.5, 0.5, 0.5, 1.0, 0.375, 1.0, 0.375, 0.5, 0.375, 0.5, 0.375, 1.0, 0.25, 1.0, 0.25, 0.5, 0.4197, 0.4197, 0.25, 0.49, 0.08029, 0.4197, 0.01, 0.25, 0.08029, 0.08029, 0.25, 0.01, 0.4197, 0.08029, 0.49, 0.25, 0.25, 0.5, 0.25, 1.0, 0.125, 1.0, 0.125, 0.5, 0.125, 0.5, 0.125, 1.0, 0.0, 1.0, 0.0, 0.5, 0.75, 0.49, 0.9197, 0.4197, 0.99, 0.25, 0.9197, 0.08029, 0.75, 0.01, 0.5803, 0.08029, 0.51, 0.25, 0.5803, 0.4197, 1.0, 0.5, 1.0, 1.0, 0.875, 1.0, 0.875, 0.5, 0.875, 0.5, 0.875, 1.0, 0.75, 1.0, 0.75, 0.5, 0.75, 0.5, 0.75, 1.0, 0.625, 1.0, 0.625, 0.5, 0.625, 0.5, 0.625, 1.0, 0.5, 1.0, 0.5, 0.5, 0.5, 0.5, 0.5, 1.0, 0.375, 1.0, 0.375, 0.5, 0.375, 0.5, 0.375, 1.0, 0.25, 1.0, 0.25, 0.5, 0.4197, 0.4197, 0.25, 0.49, 0.08029, 0.4197, 0.01, 0.25, 0.08029, 0.08029, 0.25, 0.01, 0.4197, 0.08029, 0.49, 0.25, 0.25, 0.5, 0.25, 1.0, 0.125, 1.0, 0.125, 0.5, 0.125, 0.5, 0.125, 1.0, 0.0, 1.0, 0.0, 0.5, 0.75, 0.49, 0.9197, 0.4197, 0.99, 0.25, 0.9197, 0.08029, 0.75, 0.01, 0.5803, 0.08029, 0.51, 0.25, 0.5803, 0.4197, 0.5, 0.7896, 0.625, 0.7896, 0.625, 1.0, 0.5, 1.0, 0.75, 0.7912, 0.875, 0.7912, 0.875, 1.0, 0.75, 1.0, 0.0, 0.7896, 0.125, 0.7896, 0.125, 1.0, 0.0, 1.0, 0.125, 0.7896, 0.25, 0.7896, 0.25, 1.0, 0.125, 1.0, 0.0, 0.7912, 0.125, 0.7912, 0.125, 1.0, 0.0, 1.0, 0.2309, 0.75, 0.3091, 0.75, 0.3091, 0.5, 0.2309, 0.5, 0.875, 0.7912, 1.0, 0.7912, 1.0, 1.0, 0.875, 1.0, 0.875, 0.7896, 1.0, 0.7896, 1.0, 1.0, 0.875, 1.0, 0.0, 0.7912, 0.125, 0.7912, 0.125, 1.0, 0.0, 1.0, 0.125, 0.7912, 0.25, 0.7912, 0.25, 1.0, 0.125, 1.0, 0.25, 0.7896, 0.375, 0.7896, 0.375, 1.0, 0.25, 1.0, 0.4855, 0.8029, 0.4687, 0.8182, 0.4617, 0.855, 0.4687, 0.8918, 0.4855, 0.907, 0.5024, 0.8918, 0.5094, 0.855, 0.5024, 0.8182, 0.4388, 0.8029, 0.422, 0.8182, 0.415, 0.855, 0.422, 0.8918, 0.4388, 0.907, 0.4557, 0.8918, 0.4627, 0.855, 0.4557, 0.8182, 0.375, 0.8159, 0.375, 0.8941, 0.3893, 0.907, 0.4061, 0.8918, 0.4131, 0.855, 0.4061, 0.8182, 0.3893, 0.8029, 0.583, 0.907, 0.5999, 0.8918, 0.6069, 0.855, 0.5999, 0.8182, 0.583, 0.8029, 0.5662, 0.8182, 0.5592, 0.855, 0.5662, 0.8918, 0.625, 0.9027, 0.625, 0.8072, 0.6129, 0.8182, 0.6059, 0.855, 0.6129, 0.8918, 0.5335, 0.8029, 0.5166, 0.8182, 0.5097, 0.855, 0.5166, 0.8918, 0.5335, 0.907, 0.5503, 0.8918, 0.5573, 0.855, 0.5503, 0.8182, 0.125, 0.7896, 0.25, 0.7896, 0.25, 1.0, 0.125, 1.0, 0.0, 0.7896, 0.125, 0.7896, 0.125, 1.0, 0.0, 1.0, 0.75, 0.7896, 0.875, 0.7896, 0.875, 1.0, 0.75, 1.0, 0.25, 0.7896, 0.375, 0.7896, 0.375, 1.0, 0.25, 1.0, 0.5, 0.7896, 0.625, 0.7896, 0.625, 1.0, 0.5, 1.0, 0.625, 0.7896, 0.75, 0.7896, 0.75, 1.0, 0.625, 1.0, 0.875, 0.7896, 1.0, 0.7896, 1.0, 1.0, 0.875, 1.0, 0.625, 0.7896, 0.75, 0.7896, 0.75, 1.0, 0.625, 1.0, 0.375, 0.7896, 0.5, 0.7896, 0.5, 1.0, 0.375, 1.0, 0.625, 0.7896, 0.75, 0.7896, 0.75, 1.0, 0.625, 1.0, 0.5, 0.7912, 0.625, 0.7912, 0.625, 1.0, 0.5, 1.0, 0.375, 0.7896, 0.5, 0.7896, 0.5, 1.0, 0.375, 1.0, 0.6822, 0.75, 0.7777, 0.75, 0.7777, 0.5, 0.6822, 0.5, 0.625, 0.7912, 0.75, 0.7912, 0.75, 1.0, 0.625, 1.0, 0.375, 0.7896, 0.5, 0.7896, 0.5, 1.0, 0.375, 1.0, 0.125, 0.7912, 0.25, 0.7912, 0.25, 1.0, 0.125, 1.0, 0.25, 0.7896, 0.375, 0.7896, 0.375, 1.0, 0.25, 1.0, 0.25, 0.7912, 0.375, 0.7912, 0.375, 1.0, 0.25, 1.0, 0.75, 0.7912, 0.875, 0.7912, 0.875, 1.0, 0.75, 1.0, 0.75, 0.7896, 0.875, 0.7896, 0.875, 1.0, 0.75, 1.0, 0.0, 0.7896, 0.125, 0.7896, 0.125, 1.0, 0.0, 1.0, 0.5, 0.7896, 0.625, 0.7896, 0.625, 1.0, 0.5, 1.0, 0.375, 0.3559, 0.375, 0.4341, 0.3893, 0.4471, 0.4061, 0.4318, 0.4131, 0.395, 0.4061, 0.3582, 0.3893, 0.343, 0.4855, 0.4471, 0.5024, 0.4318, 0.5094, 0.395, 0.5024, 0.3582, 0.4855, 0.343, 0.4687, 0.3582, 0.4617, 0.395, 0.4687, 0.4318, 0.625, 0.4428, 0.625, 0.3473, 0.6129, 0.3582, 0.6059, 0.395, 0.6129, 0.4318, 0.583, 0.343, 0.5662, 0.3582, 0.5592, 0.395, 0.5662, 0.4318, 0.583, 0.4471, 0.5999, 0.4318, 0.6069, 0.395, 0.5999, 0.3582, 0.5335, 0.343, 0.5166, 0.3582, 0.5097, 0.395, 0.5166, 0.4318, 0.5335, 0.4471, 0.5503, 0.4318, 0.5573, 0.395, 0.5503, 0.3582, 0.4388, 0.343, 0.422, 0.3582, 0.415, 0.395, 0.422, 0.4318, 0.4388, 0.4471, 0.4557, 0.4318, 0.4627, 0.395, 0.4557, 0.3582, 0.75, 0.7896, 0.875, 0.7896, 0.875, 1.0, 0.75, 1.0, 0.875, 0.7912, 1.0, 0.7912, 1.0, 1.0, 0.875, 1.0, 0.375, 0.7896, 0.5, 0.7896, 0.5, 1.0, 0.375, 1.0, 0.5, 0.7896, 0.625, 0.7896, 0.625, 1.0, 0.5, 1.0, 0.125, 0.7896, 0.25, 0.7896, 0.25, 1.0, 0.125, 1.0, 0.375, 0.7912, 0.5, 0.7912, 0.5, 1.0, 0.375, 1.0, 0.875, 0.7896, 1.0, 0.7896, 1.0, 1.0, 0.875, 1.0])
me_cylinder_035.materials.append(mat_wood)
me_cylinder_035.use_remesh_fix_poles = True
me_cylinder_035.use_remesh_preserve_attributes = False
me_cylinder_035.update()
me_cylinder_037 = bpy.data.meshes.new('Cylinder.037')
me_cylinder_037.from_pydata([(-2.601e-07, 0.25, -5.0), (-2.601e-07, 0.25, 5.0), (0.1768, 0.1768, -5.0), (0.1768, 0.1768, 5.0), (0.25, -1.093e-08, -5.0), (0.25, -1.093e-08, 5.0), (0.1768, -0.1768, -5.0), (0.1768, -0.1768, 5.0), (-2.82e-07, -0.25, -5.0), (-2.82e-07, -0.25, 5.0), (-0.1768, -0.1768, -5.0), (-0.1768, -0.1768, 5.0), (-0.25, 2.981e-09, -5.0), (-0.25, 2.981e-09, 5.0), (-0.1768, 0.1768, -5.0), (-0.1768, 0.1768, 5.0), (-5.202e-07, -3.783, -4.814), (-5.202e-07, -3.783, 4.814), (0.1768, -3.857, -4.814), (0.1768, -3.857, 4.814), (0.25, -4.033, -4.814), (0.25, -4.033, 4.814), (0.1768, -4.21, -4.814), (0.1768, -4.21, 4.814), (-5.421e-07, -4.283, -4.814), (-5.421e-07, -4.283, 4.814), (-0.1768, -4.21, -4.814), (-0.1768, -4.21, 4.814), (-0.25, -4.033, -4.814), (-0.25, -4.033, 4.814), (-0.1768, -3.857, -4.814), (-0.1768, -3.857, 4.814), (-5.202e-07, -3.263, -5.0), (-5.202e-07, -3.263, 5.0), (0.1768, -3.337, -5.0), (0.1768, -3.337, 5.0), (0.25, -3.513, -5.0), (0.25, -3.513, 5.0), (0.1768, -3.69, -5.0), (0.1768, -3.69, 5.0), (-5.421e-07, -3.763, -5.0), (-5.421e-07, -3.763, 5.0), (-0.1768, -3.69, -5.0), (-0.1768, -3.69, 5.0), (-0.25, -3.513, -5.0), (-0.25, -3.513, 5.0), (-0.1768, -3.337, -5.0), (-0.1768, -3.337, 5.0), (-5.202e-07, -2.763, -5.0), (-5.202e-07, -2.763, 5.0), (0.1768, -2.837, -5.0), (0.1768, -2.837, 5.0), (0.25, -3.013, -5.0), (0.25, -3.013, 5.0), (0.1768, -3.19, -5.0), (0.1768, -3.19, 5.0), (-5.421e-07, -3.263, -5.0), (-5.421e-07, -3.263, 5.0), (-0.1768, -3.19, -5.0), (-0.1768, -3.19, 5.0), (-0.25, -3.013, -5.0), (-0.25, -3.013, 5.0), (-0.1768, -2.837, -5.0), (-0.1768, -2.837, 5.0), (-5.202e-07, -2.27, -4.814), (-5.202e-07, -2.27, 4.814), (0.1768, -2.344, -4.814), (0.1768, -2.344, 4.814), (0.25, -2.52, -4.814), (0.25, -2.52, 4.814), (0.1768, -2.697, -4.814), (0.1768, -2.697, 4.814), (-5.421e-07, -2.77, -4.814), (-5.421e-07, -2.77, 4.814), (-0.1768, -2.697, -4.814), (-0.1768, -2.697, 4.814), (-0.25, -2.52, -4.814), (-0.25, -2.52, 4.814), (-0.1768, -2.344, -4.814), (-0.1768, -2.344, 4.814), (-5.202e-07, -1.75, -5.0), (-5.202e-07, -1.75, 5.0), (0.1768, -1.824, -5.0), (0.1768, -1.824, 5.0), (0.25, -2.0, -5.0), (0.25, -2.0, 5.0), (0.1768, -2.177, -5.0), (0.1768, -2.177, 5.0), (-5.421e-07, -2.25, -5.0), (-5.421e-07, -2.25, 5.0), (-0.1768, -2.177, -5.0), (-0.1768, -2.177, 5.0), (-0.25, -2.0, -5.0), (-0.25, -2.0, 5.0), (-0.1768, -1.824, -5.0), (-0.1768, -1.824, 5.0), (-5.202e-07, -1.25, -5.0), (-5.202e-07, -1.25, 5.0), (0.1768, -1.324, -5.0), (0.1768, -1.324, 5.0), (0.25, -1.5, -5.0), (0.25, -1.5, 5.0), (0.1768, -1.677, -5.0), (0.1768, -1.677, 5.0), (-5.421e-07, -1.75, -5.0), (-5.421e-07, -1.75, 5.0), (-0.1768, -1.677, -5.0), (-0.1768, -1.677, 5.0), (-0.25, -1.5, -5.0), (-0.25, -1.5, 5.0), (-0.1768, -1.324, -5.0), (-0.1768, -1.324, 5.0), (-5.202e-07, -0.77, -4.814), (-5.202e-07, -0.77, 4.814), (0.1768, -0.8432, -4.814), (0.1768, -0.8432, 4.814), (0.25, -1.02, -4.814), (0.25, -1.02, 4.814), (0.1768, -1.197, -4.814), (0.1768, -1.197, 4.814), (-5.421e-07, -1.27, -4.814), (-5.421e-07, -1.27, 4.814), (-0.1768, -1.197, -4.814), (-0.1768, -1.197, 4.814), (-0.25, -1.02, -4.814), (-0.25, -1.02, 4.814), (-0.1768, -0.8432, -4.814), (-0.1768, -0.8432, 4.814), (-5.202e-07, -0.25, -5.0), (-5.202e-07, -0.25, 5.0), (0.1768, -0.3232, -5.0), (0.1768, -0.3232, 5.0), (0.25, -0.5, -5.0), (0.25, -0.5, 5.0), (0.1768, -0.6768, -5.0), (0.1768, -0.6768, 5.0), (-5.421e-07, -0.75, -5.0), (-5.421e-07, -0.75, 5.0), (-0.1768, -0.6768, -5.0), (-0.1768, -0.6768, 5.0), (-0.25, -0.5, -5.0), (-0.25, -0.5, 5.0), (-0.1768, -0.3232, -5.0), (-0.1768, -0.3232, 5.0), (-5.202e-07, -2.27, -0.792), (-5.202e-07, -2.27, 0.6449), (0.1768, -2.344, -0.792), (0.1768, -2.344, 0.6449), (-0.1768, -2.177, -0.792), (-0.1768, -2.177, 0.6449), (-0.25, -2.0, -0.792), (-0.25, -2.0, 0.6449), (0.25, -2.52, -0.792), (0.25, -2.52, 0.6449), (0.1768, -2.697, -0.792), (0.1768, -2.697, 0.6449), (-0.1768, -1.824, -0.792), (-0.1768, -1.824, 0.6449), (0.04493, -2.752, 0.6449), (0.04493, -2.752, -0.792), (-0.04493, -2.752, -0.792), (-5.202e-07, -1.75, -0.792), (-5.202e-07, -1.75, 0.6449), (-0.04493, -2.752, 0.6449), (-0.1768, -2.697, -0.792), (-0.1768, -2.697, 0.6449), (0.2244, -1.439, -0.792), (0.2244, -1.439, 0.6449), (0.25, -1.5, -0.792), (0.25, -1.5, 0.6449), (-0.25, -2.52, -0.792), (-0.25, -2.52, 0.6449), (-0.1768, -2.344, -0.792), (-0.1768, -2.344, 0.6449), (0.1768, -1.677, -0.792), (0.1768, -1.677, 0.6449), (-5.421e-07, -1.75, -0.792), (-5.421e-07, -1.75, 0.6449), (0.1768, -1.824, -0.792), (0.1768, -1.824, 0.6449), (0.25, -2.0, -0.792), (0.25, -2.0, 0.6449), (-0.1768, -1.677, -0.792), (-0.1768, -1.677, 0.6449), (0.1768, -2.177, -0.792), (0.1768, -2.177, 0.6449), (-0.25, -1.5, -0.792), (-0.25, -1.5, 0.6449), (-5.421e-07, -2.25, -0.792), (-5.421e-07, -2.25, 0.6449), (-0.2244, -1.439, -0.792), (-0.2244, -1.439, 0.6449)], [], [(0, 1, 3, 2), (2, 3, 5, 4), (4, 5, 7, 6), (6, 7, 9, 8), (8, 9, 11, 10), (10, 11, 13, 12), (5, 3, 1, 15, 13, 11, 9, 7), (12, 13, 15, 14), (14, 15, 1, 0), (14, 0, 2, 4, 6, 8, 10, 12), (16, 17, 19, 18), (18, 19, 21, 20), (20, 21, 23, 22), (22, 23, 25, 24), (24, 25, 27, 26), (26, 27, 29, 28), (21, 19, 17, 31, 29, 27, 25, 23), (28, 29, 31, 30), (30, 31, 17, 16), (30, 16, 18, 20, 22, 24, 26, 28), (32, 33, 35, 34), (34, 35, 37, 36), (36, 37, 39, 38), (38, 39, 41, 40), (40, 41, 43, 42), (42, 43, 45, 44), (37, 35, 33, 47, 45, 43, 41, 39), (44, 45, 47, 46), (46, 47, 33, 32), (46, 32, 34, 36, 38, 40, 42, 44), (48, 49, 51, 50), (50, 51, 53, 52), (52, 53, 55, 54), (54, 55, 57, 56), (56, 57, 59, 58), (58, 59, 61, 60), (53, 51, 49, 63, 61, 59, 57, 55), (60, 61, 63, 62), (62, 63, 49, 48), (62, 48, 50, 52, 54, 56, 58, 60), (65, 67, 147, 145), (66, 64, 144, 146), (147, 67, 69, 153), (152, 68, 66, 146), (153, 69, 71, 155), (154, 70, 68, 152), (155, 71, 73, 72, 70, 154, 159, 158), (164, 74, 72, 73, 75, 165, 163, 160), (165, 75, 77, 171), (76, 74, 164, 170), (69, 67, 65, 79, 77, 75, 73, 71), (171, 77, 79, 173), (78, 76, 170, 172), (173, 79, 65, 145), (64, 78, 172, 144), (78, 64, 66, 68, 70, 72, 74, 76), (162, 81, 83, 179), (82, 80, 161, 178), (179, 83, 85, 181), (180, 84, 82, 178), (181, 85, 87, 185), (184, 86, 84, 180), (185, 87, 89, 189), (188, 88, 86, 184), (189, 89, 91, 149), (148, 90, 88, 188), (149, 91, 93, 151), (92, 90, 148, 150), (85, 83, 81, 95, 93, 91, 89, 87), (93, 95, 157, 151), (94, 92, 150, 156), (157, 95, 81, 162), (80, 94, 156, 161), (94, 80, 82, 84, 86, 88, 90, 92), (96, 97, 99, 98), (168, 100, 98, 99, 101, 169, 167, 166), (169, 101, 103, 175), (174, 102, 100, 168), (175, 103, 105, 177), (176, 104, 102, 174), (177, 105, 107, 183), (182, 106, 104, 176), (183, 107, 109, 187), (108, 106, 182, 186), (101, 99, 97, 111, 109, 107, 105, 103), (109, 111, 110, 108, 186, 190, 191, 187), (110, 111, 97, 96), (110, 96, 98, 100, 102, 104, 106, 108), (112, 113, 115, 114), (114, 115, 117, 116), (116, 117, 119, 118), (118, 119, 121, 120), (120, 121, 123, 122), (122, 123, 125, 124), (117, 115, 113, 127, 125, 123, 121, 119), (124, 125, 127, 126), (126, 127, 113, 112), (126, 112, 114, 116, 118, 120, 122, 124), (128, 129, 131, 130), (130, 131, 133, 132), (132, 133, 135, 134), (134, 135, 137, 136), (136, 137, 139, 138), (138, 139, 141, 140), (133, 131, 129, 143, 141, 139, 137, 135), (140, 141, 143, 142), (142, 143, 129, 128), (142, 128, 130, 132, 134, 136, 138, 140), (168, 166, 190, 186, 182, 176, 174), (160, 159, 154, 152, 146, 144, 172, 170, 164), (178, 161, 156, 150, 148, 188, 184, 180), (145, 147, 153, 155, 158, 163, 165, 171, 173), (177, 183, 187, 191, 167, 169, 175), (151, 157, 162, 179, 181, 185, 189, 149), (163, 158, 159, 160), (190, 166, 167, 191)])
_uv = me_cylinder_037.uv_layers.new(name='UVMap')
_uv.uv.foreach_set('vector', [1.0, 0.5, 1.0, 1.0, 0.875, 1.0, 0.875, 0.5, 0.875, 0.5, 0.875, 1.0, 0.75, 1.0, 0.75, 0.5, 0.75, 0.5, 0.75, 1.0, 0.625, 1.0, 0.625, 0.5, 0.625, 0.5, 0.625, 1.0, 0.5, 1.0, 0.5, 0.5, 0.5, 0.5, 0.5, 1.0, 0.375, 1.0, 0.375, 0.5, 0.375, 0.5, 0.375, 1.0, 0.25, 1.0, 0.25, 0.5, 0.49, 0.25, 0.4197, 0.4197, 0.25, 0.49, 0.08029, 0.4197, 0.01, 0.25, 0.08029, 0.08029, 0.25, 0.01, 0.4197, 0.08029, 0.25, 0.5, 0.25, 1.0, 0.125, 1.0, 0.125, 0.5, 0.125, 0.5, 0.125, 1.0, 0.0, 1.0, 0.0, 0.5, 0.5803, 0.4197, 0.75, 0.49, 0.9197, 0.4197, 0.99, 0.25, 0.9197, 0.08029, 0.75, 0.01, 0.5803, 0.08029, 0.51, 0.25, 1.0, 0.5, 1.0, 1.0, 0.875, 1.0, 0.875, 0.5, 0.875, 0.5, 0.875, 1.0, 0.75, 1.0, 0.75, 0.5, 0.75, 0.5, 0.75, 1.0, 0.625, 1.0, 0.625, 0.5, 0.625, 0.5, 0.625, 1.0, 0.5, 1.0, 0.5, 0.5, 0.5, 0.5, 0.5, 1.0, 0.375, 1.0, 0.375, 0.5, 0.375, 0.5, 0.375, 1.0, 0.25, 1.0, 0.25, 0.5, 0.49, 0.25, 0.4197, 0.4197, 0.25, 0.49, 0.08029, 0.4197, 0.01, 0.25, 0.08029, 0.08029, 0.25, 0.01, 0.4197, 0.08029, 0.25, 0.5, 0.25, 1.0, 0.125, 1.0, 0.125, 0.5, 0.125, 0.5, 0.125, 1.0, 0.0, 1.0, 0.0, 0.5, 0.5803, 0.4197, 0.75, 0.49, 0.9197, 0.4197, 0.99, 0.25, 0.9197, 0.08029, 0.75, 0.01, 0.5803, 0.08029, 0.51, 0.25, 1.0, 0.5, 1.0, 1.0, 0.875, 1.0, 0.875, 0.5, 0.875, 0.5, 0.875, 1.0, 0.75, 1.0, 0.75, 0.5, 0.75, 0.5, 0.75, 1.0, 0.625, 1.0, 0.625, 0.5, 0.625, 0.5, 0.625, 1.0, 0.5, 1.0, 0.5, 0.5, 0.5, 0.5, 0.5, 1.0, 0.375, 1.0, 0.375, 0.5, 0.375, 0.5, 0.375, 1.0, 0.25, 1.0, 0.25, 0.5, 0.49, 0.25, 0.4197, 0.4197, 0.25, 0.49, 0.08029, 0.4197, 0.01, 0.25, 0.08029, 0.08029, 0.25, 0.01, 0.4197, 0.08029, 0.25, 0.5, 0.25, 1.0, 0.125, 1.0, 0.125, 0.5, 0.125, 0.5, 0.125, 1.0, 0.0, 1.0, 0.0, 0.5, 0.5803, 0.4197, 0.75, 0.49, 0.9197, 0.4197, 0.99, 0.25, 0.9197, 0.08029, 0.75, 0.01, 0.5803, 0.08029, 0.51, 0.25, 1.0, 0.5, 1.0, 1.0, 0.875, 1.0, 0.875, 0.5, 0.875, 0.5, 0.875, 1.0, 0.75, 1.0, 0.75, 0.5, 0.75, 0.5, 0.75, 1.0, 0.625, 1.0, 0.625, 0.5, 0.625, 0.5, 0.625, 1.0, 0.5, 1.0, 0.5, 0.5, 0.5, 0.5, 0.5, 1.0, 0.375, 1.0, 0.375, 0.5, 0.375, 0.5, 0.375, 1.0, 0.25, 1.0, 0.25, 0.5, 0.49, 0.25, 0.4197, 0.4197, 0.25, 0.49, 0.08029, 0.4197, 0.01, 0.25, 0.08029, 0.08029, 0.25, 0.01, 0.4197, 0.08029, 0.25, 0.5, 0.25, 1.0, 0.125, 1.0, 0.125, 0.5, 0.125, 0.5, 0.125, 1.0, 0.0, 1.0, 0.0, 0.5, 0.5803, 0.4197, 0.75, 0.49, 0.9197, 0.4197, 0.99, 0.25, 0.9197, 0.08029, 0.75, 0.01, 0.5803, 0.08029, 0.51, 0.25, 1.0, 1.0, 0.875, 1.0, 0.875, 0.7835, 1.0, 0.7835, 0.875, 0.5, 1.0, 0.5, 1.0, 0.7089, 0.875, 0.7089, 0.875, 0.7835, 0.875, 1.0, 0.75, 1.0, 0.75, 0.7835, 0.75, 0.7089, 0.75, 0.5, 0.875, 0.5, 0.875, 0.7089, 0.75, 0.7835, 0.75, 1.0, 0.625, 1.0, 0.625, 0.7835, 0.625, 0.7089, 0.625, 0.5, 0.75, 0.5, 0.75, 0.7089, 0.625, 0.7835, 0.625, 1.0, 0.5, 1.0, 0.5, 0.5, 0.625, 0.5, 0.625, 0.7089, 0.5318, 0.7089, 0.5318, 0.7835, 0.375, 0.7089, 0.375, 0.5, 0.5, 0.5, 0.5, 1.0, 0.375, 1.0, 0.375, 0.7835, 0.4682, 0.7835, 0.4682, 0.7089, 0.375, 0.7835, 0.375, 1.0, 0.25, 1.0, 0.25, 0.7835, 0.25, 0.5, 0.375, 0.5, 0.375, 0.7089, 0.25, 0.7089, 0.49, 0.25, 0.4197, 0.4197, 0.25, 0.49, 0.08029, 0.4197, 0.01, 0.25, 0.08029, 0.08029, 0.25, 0.01, 0.4197, 0.08029, 0.25, 0.7835, 0.25, 1.0, 0.125, 1.0, 0.125, 0.7835, 0.125, 0.5, 0.25, 0.5, 0.25, 0.7089, 0.125, 0.7089, 0.125, 0.7835, 0.125, 1.0, 0.0, 1.0, 0.0, 0.7835, 0.0, 0.5, 0.125, 0.5, 0.125, 0.7089, 0.0, 0.7089, 0.5803, 0.4197, 0.75, 0.49, 0.9197, 0.4197, 0.99, 0.25, 0.9197, 0.08029, 0.75, 0.01, 0.5803, 0.08029, 0.51, 0.25, 1.0, 0.7822, 1.0, 1.0, 0.875, 1.0, 0.875, 0.7822, 0.875, 0.5, 1.0, 0.5, 1.0, 0.7104, 0.875, 0.7104, 0.875, 0.7822, 0.875, 1.0, 0.75, 1.0, 0.75, 0.7822, 0.75, 0.7104, 0.75, 0.5, 0.875, 0.5, 0.875, 0.7104, 0.75, 0.7822, 0.75, 1.0, 0.625, 1.0, 0.625, 0.7822, 0.625, 0.7104, 0.625, 0.5, 0.75, 0.5, 0.75, 0.7104, 0.625, 0.7822, 0.625, 1.0, 0.5, 1.0, 0.5, 0.7822, 0.5, 0.7104, 0.5, 0.5, 0.625, 0.5, 0.625, 0.7104, 0.5, 0.7822, 0.5, 1.0, 0.375, 1.0, 0.375, 0.7822, 0.375, 0.7104, 0.375, 0.5, 0.5, 0.5, 0.5, 0.7104, 0.375, 0.7822, 0.375, 1.0, 0.25, 1.0, 0.25, 0.7822, 0.25, 0.5, 0.375, 0.5, 0.375, 0.7104, 0.25, 0.7104, 0.49, 0.25, 0.4197, 0.4197, 0.25, 0.49, 0.08029, 0.4197, 0.01, 0.25, 0.08029, 0.08029, 0.25, 0.01, 0.4197, 0.08029, 0.25, 1.0, 0.125, 1.0, 0.125, 0.7822, 0.25, 0.7822, 0.125, 0.5, 0.25, 0.5, 0.25, 0.7104, 0.125, 0.7104, 0.125, 0.7822, 0.125, 1.0, 0.0, 1.0, 0.0, 0.7822, 0.0, 0.5, 0.125, 0.5, 0.125, 0.7104, 0.0, 0.7104, 0.5803, 0.4197, 0.75, 0.49, 0.9197, 0.4197, 0.99, 0.25, 0.9197, 0.08029, 0.75, 0.01, 0.5803, 0.08029, 0.51, 0.25, 1.0, 0.5, 1.0, 1.0, 0.875, 1.0, 0.875, 0.5, 0.75, 0.7104, 0.75, 0.5, 0.875, 0.5, 0.875, 1.0, 0.75, 1.0, 0.75, 0.7822, 0.7936, 0.7822, 0.7936, 0.7104, 0.75, 0.7822, 0.75, 1.0, 0.625, 1.0, 0.625, 0.7822, 0.625, 0.7104, 0.625, 0.5, 0.75, 0.5, 0.75, 0.7104, 0.625, 0.7822, 0.625, 1.0, 0.5, 1.0, 0.5, 0.7822, 0.5, 0.7104, 0.5, 0.5, 0.625, 0.5, 0.625, 0.7104, 0.5, 0.7822, 0.5, 1.0, 0.375, 1.0, 0.375, 0.7822, 0.375, 0.7104, 0.375, 0.5, 0.5, 0.5, 0.5, 0.7104, 0.375, 0.7822, 0.375, 1.0, 0.25, 1.0, 0.25, 0.7822, 0.25, 0.5, 0.375, 0.5, 0.375, 0.7104, 0.25, 0.7104, 0.49, 0.25, 0.4197, 0.4197, 0.25, 0.49, 0.08029, 0.4197, 0.01, 0.25, 0.08029, 0.08029, 0.25, 0.01, 0.4197, 0.08029, 0.25, 1.0, 0.125, 1.0, 0.125, 0.5, 0.25, 0.5, 0.25, 0.7104, 0.2064, 0.7104, 0.2064, 0.7822, 0.25, 0.7822, 0.125, 0.5, 0.125, 1.0, 0.0, 1.0, 0.0, 0.5, 0.5803, 0.4197, 0.75, 0.49, 0.9197, 0.4197, 0.99, 0.25, 0.9197, 0.08029, 0.75, 0.01, 0.5803, 0.08029, 0.51, 0.25, 1.0, 0.5, 1.0, 1.0, 0.875, 1.0, 0.875, 0.5, 0.875, 0.5, 0.875, 1.0, 0.75, 1.0, 0.75, 0.5, 0.75, 0.5, 0.75, 1.0, 0.625, 1.0, 0.625, 0.5, 0.625, 0.5, 0.625, 1.0, 0.5, 1.0, 0.5, 0.5, 0.5, 0.5, 0.5, 1.0, 0.375, 1.0, 0.375, 0.5, 0.375, 0.5, 0.375, 1.0, 0.25, 1.0, 0.25, 0.5, 0.49, 0.25, 0.4197, 0.4197, 0.25, 0.49, 0.08029, 0.4197, 0.01, 0.25, 0.08029, 0.08029, 0.25, 0.01, 0.4197, 0.08029, 0.25, 0.5, 0.25, 1.0, 0.125, 1.0, 0.125, 0.5, 0.125, 0.5, 0.125, 1.0, 0.0, 1.0, 0.0, 0.5, 0.5803, 0.4197, 0.75, 0.49, 0.9197, 0.4197, 0.99, 0.25, 0.9197, 0.08029, 0.75, 0.01, 0.5803, 0.08029, 0.51, 0.25, 1.0, 0.5, 1.0, 1.0, 0.875, 1.0, 0.875, 0.5, 0.875, 0.5, 0.875, 1.0, 0.75, 1.0, 0.75, 0.5, 0.75, 0.5, 0.75, 1.0, 0.625, 1.0, 0.625, 0.5, 0.625, 0.5, 0.625, 1.0, 0.5, 1.0, 0.5, 0.5, 0.5, 0.5, 0.5, 1.0, 0.375, 1.0, 0.375, 0.5, 0.375, 0.5, 0.375, 1.0, 0.25, 1.0, 0.25, 0.5, 0.49, 0.25, 0.4197, 0.4197, 0.25, 0.49, 0.08029, 0.4197, 0.01, 0.25, 0.08029, 0.08029, 0.25, 0.01, 0.4197, 0.08029, 0.25, 0.5, 0.25, 1.0, 0.125, 1.0, 0.125, 0.5, 0.125, 0.5, 0.125, 1.0, 0.0, 1.0, 0.0, 0.5, 0.5803, 0.4197, 0.75, 0.49, 0.9197, 0.4197, 0.99, 0.25, 0.9197, 0.08029, 0.75, 0.01, 0.5803, 0.08029, 0.51, 0.25, 0.6132, 0.0, 0.625, 0.0, 0.625, 0.0, 0.6132, 0.0, 0.5796, 0.0, 0.5657, 0.0, 0.5796, 0.0, 0.375, 0.25, 0.375, 0.25, 0.3854, 0.0, 0.4191, 0.0, 0.4527, 0.0, 0.4667, 0.0, 0.4527, 0.0, 0.4191, 0.0, 0.3854, 0.0, 0.5517, 0.0, 0.5657, 0.0, 0.5517, 0.0, 0.5181, 0.0, 0.4844, 0.0, 0.4705, 0.0, 0.4844, 0.0, 0.5181, 0.0, 0.4667, 0.5, 0.4527, 0.5, 0.4191, 0.5, 0.3854, 0.5, 0.375, 0.75, 0.375, 0.75, 0.3854, 0.5, 0.4191, 0.5, 0.4527, 0.5, 0.5657, 0.5, 0.5796, 0.5, 0.6132, 0.5, 0.625, 0.5, 0.625, 0.5, 0.6132, 0.5, 0.5796, 0.5, 0.5181, 0.5, 0.5517, 0.5, 0.5657, 0.5, 0.5517, 0.5, 0.5181, 0.5, 0.4844, 0.5, 0.4705, 0.5, 0.4844, 0.5, 0.125, 0.6023, 0.125, 0.5761, 0.125, 0.5761, 0.125, 0.6023, 0.625, 0.6545, 0.625, 0.5238, 0.625, 0.5238, 0.625, 0.6545])
me_cylinder_037.materials.append(mat_wood)
me_cylinder_037.use_remesh_fix_poles = True
me_cylinder_037.use_remesh_preserve_attributes = False
me_cylinder_037.update()
me_cylinder_038 = bpy.data.meshes.new('Cylinder.038')
me_cylinder_038.from_pydata([(2.601e-07, 0.25, -5.0), (2.601e-07, 0.25, 5.0), (0.1768, 0.1768, -5.0), (0.1768, 0.1768, 5.0), (0.25, -1.093e-08, -5.0), (0.25, -1.093e-08, 5.0), (0.1768, -0.1768, -5.0), (0.1768, -0.1768, 5.0), (2.383e-07, -0.25, -5.0), (2.383e-07, -0.25, 5.0), (-0.1768, -0.1768, -5.0), (-0.1768, -0.1768, 5.0), (-0.25, 2.981e-09, -5.0), (-0.25, 2.981e-09, 5.0), (-0.1768, 0.1768, -5.0), (-0.1768, 0.1768, 5.0), (5.202e-07, -3.783, -4.814), (5.202e-07, -3.783, 4.814), (0.1768, -3.857, -4.814), (0.1768, -3.857, 4.814), (0.25, -4.033, -4.814), (0.25, -4.033, 4.814), (0.1768, -4.21, -4.814), (0.1768, -4.21, 4.814), (4.984e-07, -4.283, -4.814), (4.984e-07, -4.283, 4.814), (-0.1768, -4.21, -4.814), (-0.1768, -4.21, 4.814), (-0.25, -4.033, -4.814), (-0.25, -4.033, 4.814), (-0.1768, -3.857, -4.814), (-0.1768, -3.857, 4.814), (5.202e-07, -3.263, -5.0), (5.202e-07, -3.263, 5.0), (0.1768, -3.337, -5.0), (0.1768, -3.337, 5.0), (0.25, -3.513, -5.0), (0.25, -3.513, 5.0), (0.1768, -3.69, -5.0), (0.1768, -3.69, 5.0), (4.984e-07, -3.763, -5.0), (4.984e-07, -3.763, 5.0), (-0.1768, -3.69, -5.0), (-0.1768, -3.69, 5.0), (-0.25, -3.513, -5.0), (-0.25, -3.513, 5.0), (-0.1768, -3.337, -5.0), (-0.1768, -3.337, 5.0), (5.202e-07, -2.763, -5.0), (5.202e-07, -2.763, 5.0), (0.1768, -2.837, -5.0), (0.1768, -2.837, 5.0), (0.25, -3.013, -5.0), (0.25, -3.013, 5.0), (0.1768, -3.19, -5.0), (0.1768, -3.19, 5.0), (4.984e-07, -3.263, -5.0), (4.984e-07, -3.263, 5.0), (-0.1768, -3.19, -5.0), (-0.1768, -3.19, 5.0), (-0.25, -3.013, -5.0), (-0.25, -3.013, 5.0), (-0.1768, -2.837, -5.0), (-0.1768, -2.837, 5.0), (5.202e-07, -2.27, -4.814), (5.202e-07, -2.27, 4.814), (0.1768, -2.344, -4.814), (0.1768, -2.344, 4.814), (0.25, -2.52, -4.814), (0.25, -2.52, 4.814), (0.1768, -2.697, -4.814), (0.1768, -2.697, 4.814), (4.984e-07, -2.77, -4.814), (4.984e-07, -2.77, 4.814), (-0.1768, -2.697, -4.814), (-0.1768, -2.697, 4.814), (-0.25, -2.52, -4.814), (-0.25, -2.52, 4.814), (-0.1768, -2.344, -4.814), (-0.1768, -2.344, 4.814), (5.202e-07, -1.75, -5.0), (5.202e-07, -1.75, 5.0), (0.1768, -1.824, -5.0), (0.1768, -1.824, 5.0), (0.25, -2.0, -5.0), (0.25, -2.0, 5.0), (0.1768, -2.177, -5.0), (0.1768, -2.177, 5.0), (4.984e-07, -2.25, -5.0), (4.984e-07, -2.25, 5.0), (-0.1768, -2.177, -5.0), (-0.1768, -2.177, 5.0), (-0.25, -2.0, -5.0), (-0.25, -2.0, 5.0), (-0.1768, -1.824, -5.0), (-0.1768, -1.824, 5.0), (5.202e-07, -1.25, -5.0), (5.202e-07, -1.25, 5.0), (0.1768, -1.324, -5.0), (0.1768, -1.324, 5.0), (0.25, -1.5, -5.0), (0.25, -1.5, 5.0), (0.1768, -1.677, -5.0), (0.1768, -1.677, 5.0), (4.984e-07, -1.75, -5.0), (4.984e-07, -1.75, 5.0), (-0.1768, -1.677, -5.0), (-0.1768, -1.677, 5.0), (-0.25, -1.5, -5.0), (-0.25, -1.5, 5.0), (-0.1768, -1.324, -5.0), (-0.1768, -1.324, 5.0), (5.202e-07, -0.77, -4.814), (5.202e-07, -0.77, 4.814), (0.1768, -0.8432, -4.814), (0.1768, -0.8432, 4.814), (0.25, -1.02, -4.814), (0.25, -1.02, 4.814), (0.1768, -1.197, -4.814), (0.1768, -1.197, 4.814), (4.984e-07, -1.27, -4.814), (4.984e-07, -1.27, 4.814), (-0.1768, -1.197, -4.814), (-0.1768, -1.197, 4.814), (-0.25, -1.02, -4.814), (-0.25, -1.02, 4.814), (-0.1768, -0.8432, -4.814), (-0.1768, -0.8432, 4.814), (5.202e-07, -0.25, -5.0), (5.202e-07, -0.25, 5.0), (0.1768, -0.3232, -5.0), (0.1768, -0.3232, 5.0), (0.25, -0.5, -5.0), (0.25, -0.5, 5.0), (0.1768, -0.6768, -5.0), (0.1768, -0.6768, 5.0), (4.984e-07, -0.75, -5.0), (4.984e-07, -0.75, 5.0), (-0.1768, -0.6768, -5.0), (-0.1768, -0.6768, 5.0), (-0.25, -0.5, -5.0), (-0.25, -0.5, 5.0), (-0.1768, -0.3232, -5.0), (-0.1768, -0.3232, 5.0), (5.202e-07, -2.27, -0.792), (5.202e-07, -2.27, 0.6449), (-0.1768, -2.177, -0.792), (-0.1768, -2.177, 0.6449), (0.1768, -2.344, -0.792), (0.1768, -2.344, 0.6449), (-0.25, -2.0, -0.792), (-0.25, -2.0, 0.6449), (0.25, -2.52, -0.792), (0.25, -2.52, 0.6449), (-0.1768, -1.824, -0.792), (-0.1768, -1.824, 0.6449), (0.1768, -2.697, -0.792), (0.1768, -2.697, 0.6449), (5.202e-07, -1.75, -0.792), (5.202e-07, -1.75, 0.6449), (0.2244, -1.439, -0.792), (0.2244, -1.439, 0.6449), (0.25, -1.5, -0.792), (0.04493, -2.752, 0.6449), (0.04493, -2.752, -0.792), (0.25, -1.5, 0.6449), (-0.04493, -2.752, -0.792), (-0.04493, -2.752, 0.6449), (-0.1768, -2.697, -0.792), (-0.1768, -2.697, 0.6449), (0.1768, -1.677, -0.792), (0.1768, -1.677, 0.6449), (-0.25, -2.52, -0.792), (-0.25, -2.52, 0.6449), (4.984e-07, -1.75, -0.792), (4.984e-07, -1.75, 0.6449), (-0.1768, -2.344, -0.792), (-0.1768, -2.344, 0.6449), (-0.1768, -1.677, -0.792), (-0.1768, -1.677, 0.6449), (0.1768, -1.824, -0.792), (0.1768, -1.824, 0.6449), (-0.25, -1.5, -0.792), (-0.25, -1.5, 0.6449), (0.25, -2.0, -0.792), (0.25, -2.0, 0.6449), (-0.2244, -1.439, -0.792), (-0.2244, -1.439, 0.6449), (0.1768, -2.177, -0.792), (0.1768, -2.177, 0.6449), (4.984e-07, -2.25, -0.792), (4.984e-07, -2.25, 0.6449)], [], [(0, 1, 3, 2), (2, 3, 5, 4), (4, 5, 7, 6), (6, 7, 9, 8), (8, 9, 11, 10), (10, 11, 13, 12), (5, 3, 1, 15, 13, 11, 9, 7), (12, 13, 15, 14), (14, 15, 1, 0), (14, 0, 2, 4, 6, 8, 10, 12), (16, 17, 19, 18), (18, 19, 21, 20), (20, 21, 23, 22), (22, 23, 25, 24), (24, 25, 27, 26), (26, 27, 29, 28), (21, 19, 17, 31, 29, 27, 25, 23), (28, 29, 31, 30), (30, 31, 17, 16), (30, 16, 18, 20, 22, 24, 26, 28), (32, 33, 35, 34), (34, 35, 37, 36), (36, 37, 39, 38), (38, 39, 41, 40), (40, 41, 43, 42), (42, 43, 45, 44), (37, 35, 33, 47, 45, 43, 41, 39), (44, 45, 47, 46), (46, 47, 33, 32), (46, 32, 34, 36, 38, 40, 42, 44), (48, 49, 51, 50), (50, 51, 53, 52), (52, 53, 55, 54), (54, 55, 57, 56), (56, 57, 59, 58), (58, 59, 61, 60), (53, 51, 49, 63, 61, 59, 57, 55), (60, 61, 63, 62), (62, 63, 49, 48), (62, 48, 50, 52, 54, 56, 58, 60), (65, 67, 149, 145), (66, 64, 144, 148), (149, 67, 69, 153), (152, 68, 66, 148), (153, 69, 71, 157), (156, 70, 68, 152), (157, 71, 73, 72, 70, 156, 164, 163), (168, 74, 72, 73, 75, 169, 167, 166), (169, 75, 77, 173), (76, 74, 168, 172), (69, 67, 65, 79, 77, 75, 73, 71), (173, 77, 79, 177), (78, 76, 172, 176), (177, 79, 65, 145), (64, 78, 176, 144), (78, 64, 66, 68, 70, 72, 74, 76), (159, 81, 83, 181), (82, 80, 158, 180), (181, 83, 85, 185), (184, 84, 82, 180), (185, 85, 87, 189), (188, 86, 84, 184), (189, 87, 89, 191), (190, 88, 86, 188), (191, 89, 91, 147), (146, 90, 88, 190), (147, 91, 93, 151), (92, 90, 146, 150), (85, 83, 81, 95, 93, 91, 89, 87), (151, 93, 95, 155), (94, 92, 150, 154), (95, 81, 159, 155), (80, 94, 154, 158), (94, 80, 82, 84, 86, 88, 90, 92), (96, 97, 99, 98), (162, 100, 98, 99, 101, 165, 161, 160), (165, 101, 103, 171), (170, 102, 100, 162), (171, 103, 105, 175), (174, 104, 102, 170), (175, 105, 107, 179), (178, 106, 104, 174), (179, 107, 109, 183), (108, 106, 178, 182), (101, 99, 97, 111, 109, 107, 105, 103), (109, 111, 110, 108, 182, 186, 187, 183), (110, 111, 97, 96), (110, 96, 98, 100, 102, 104, 106, 108), (112, 113, 115, 114), (114, 115, 117, 116), (116, 117, 119, 118), (118, 119, 121, 120), (120, 121, 123, 122), (122, 123, 125, 124), (117, 115, 113, 127, 125, 123, 121, 119), (124, 125, 127, 126), (126, 127, 113, 112), (126, 112, 114, 116, 118, 120, 122, 124), (128, 129, 131, 130), (130, 131, 133, 132), (132, 133, 135, 134), (134, 135, 137, 136), (136, 137, 139, 138), (138, 139, 141, 140), (133, 131, 129, 143, 141, 139, 137, 135), (140, 141, 143, 142), (142, 143, 129, 128), (142, 128, 130, 132, 134, 136, 138, 140), (168, 166, 164, 156, 152, 148, 144, 176, 172), (160, 186, 182, 178, 174, 170, 162), (190, 188, 184, 180, 158, 154, 150, 146), (187, 161, 165, 171, 175, 179, 183), (147, 151, 155, 159, 181, 185, 189, 191), (145, 149, 153, 157, 163, 167, 169, 173, 177), (167, 163, 164, 166), (186, 160, 161, 187)])
_uv = me_cylinder_038.uv_layers.new(name='UVMap')
_uv.uv.foreach_set('vector', [1.0, 0.5, 1.0, 1.0, 0.875, 1.0, 0.875, 0.5, 0.875, 0.5, 0.875, 1.0, 0.75, 1.0, 0.75, 0.5, 0.75, 0.5, 0.75, 1.0, 0.625, 1.0, 0.625, 0.5, 0.625, 0.5, 0.625, 1.0, 0.5, 1.0, 0.5, 0.5, 0.5, 0.5, 0.5, 1.0, 0.375, 1.0, 0.375, 0.5, 0.375, 0.5, 0.375, 1.0, 0.25, 1.0, 0.25, 0.5, 0.49, 0.25, 0.4197, 0.4197, 0.25, 0.49, 0.08029, 0.4197, 0.01, 0.25, 0.08029, 0.08029, 0.25, 0.01, 0.4197, 0.08029, 0.25, 0.5, 0.25, 1.0, 0.125, 1.0, 0.125, 0.5, 0.125, 0.5, 0.125, 1.0, 0.0, 1.0, 0.0, 0.5, 0.5803, 0.4197, 0.75, 0.49, 0.9197, 0.4197, 0.99, 0.25, 0.9197, 0.08029, 0.75, 0.01, 0.5803, 0.08029, 0.51, 0.25, 1.0, 0.5, 1.0, 1.0, 0.875, 1.0, 0.875, 0.5, 0.875, 0.5, 0.875, 1.0, 0.75, 1.0, 0.75, 0.5, 0.75, 0.5, 0.75, 1.0, 0.625, 1.0, 0.625, 0.5, 0.625, 0.5, 0.625, 1.0, 0.5, 1.0, 0.5, 0.5, 0.5, 0.5, 0.5, 1.0, 0.375, 1.0, 0.375, 0.5, 0.375, 0.5, 0.375, 1.0, 0.25, 1.0, 0.25, 0.5, 0.49, 0.25, 0.4197, 0.4197, 0.25, 0.49, 0.08029, 0.4197, 0.01, 0.25, 0.08029, 0.08029, 0.25, 0.01, 0.4197, 0.08029, 0.25, 0.5, 0.25, 1.0, 0.125, 1.0, 0.125, 0.5, 0.125, 0.5, 0.125, 1.0, 0.0, 1.0, 0.0, 0.5, 0.5803, 0.4197, 0.75, 0.49, 0.9197, 0.4197, 0.99, 0.25, 0.9197, 0.08029, 0.75, 0.01, 0.5803, 0.08029, 0.51, 0.25, 1.0, 0.5, 1.0, 1.0, 0.875, 1.0, 0.875, 0.5, 0.875, 0.5, 0.875, 1.0, 0.75, 1.0, 0.75, 0.5, 0.75, 0.5, 0.75, 1.0, 0.625, 1.0, 0.625, 0.5, 0.625, 0.5, 0.625, 1.0, 0.5, 1.0, 0.5, 0.5, 0.5, 0.5, 0.5, 1.0, 0.375, 1.0, 0.375, 0.5, 0.375, 0.5, 0.375, 1.0, 0.25, 1.0, 0.25, 0.5, 0.49, 0.25, 0.4197, 0.4197, 0.25, 0.49, 0.08029, 0.4197, 0.01, 0.25, 0.08029, 0.08029, 0.25, 0.01, 0.4197, 0.08029, 0.25, 0.5, 0.25, 1.0, 0.125, 1.0, 0.125, 0.5, 0.125, 0.5, 0.125, 1.0, 0.0, 1.0, 0.0, 0.5, 0.5803, 0.4197, 0.75, 0.49, 0.9197, 0.4197, 0.99, 0.25, 0.9197, 0.08029, 0.75, 0.01, 0.5803, 0.08029, 0.51, 0.25, 1.0, 0.5, 1.0, 1.0, 0.875, 1.0, 0.875, 0.5, 0.875, 0.5, 0.875, 1.0, 0.75, 1.0, 0.75, 0.5, 0.75, 0.5, 0.75, 1.0, 0.625, 1.0, 0.625, 0.5, 0.625, 0.5, 0.625, 1.0, 0.5, 1.0, 0.5, 0.5, 0.5, 0.5, 0.5, 1.0, 0.375, 1.0, 0.375, 0.5, 0.375, 0.5, 0.375, 1.0, 0.25, 1.0, 0.25, 0.5, 0.49, 0.25, 0.4197, 0.4197, 0.25, 0.49, 0.08029, 0.4197, 0.01, 0.25, 0.08029, 0.08029, 0.25, 0.01, 0.4197, 0.08029, 0.25, 0.5, 0.25, 1.0, 0.125, 1.0, 0.125, 0.5, 0.125, 0.5, 0.125, 1.0, 0.0, 1.0, 0.0, 0.5, 0.5803, 0.4197, 0.75, 0.49, 0.9197, 0.4197, 0.99, 0.25, 0.9197, 0.08029, 0.75, 0.01, 0.5803, 0.08029, 0.51, 0.25, 1.0, 1.0, 0.875, 1.0, 0.875, 0.7835, 1.0, 0.7835, 0.875, 0.5, 1.0, 0.5, 1.0, 0.7089, 0.875, 0.7089, 0.875, 0.7835, 0.875, 1.0, 0.75, 1.0, 0.75, 0.7835, 0.75, 0.7089, 0.75, 0.5, 0.875, 0.5, 0.875, 0.7089, 0.75, 0.7835, 0.75, 1.0, 0.625, 1.0, 0.625, 0.7835, 0.625, 0.7089, 0.625, 0.5, 0.75, 0.5, 0.75, 0.7089, 0.625, 0.7835, 0.625, 1.0, 0.5, 1.0, 0.5, 0.5, 0.625, 0.5, 0.625, 0.7089, 0.5318, 0.7089, 0.5318, 0.7835, 0.375, 0.7089, 0.375, 0.5, 0.5, 0.5, 0.5, 1.0, 0.375, 1.0, 0.375, 0.7835, 0.4682, 0.7835, 0.4682, 0.7089, 0.375, 0.7835, 0.375, 1.0, 0.25, 1.0, 0.25, 0.7835, 0.25, 0.5, 0.375, 0.5, 0.375, 0.7089, 0.25, 0.7089, 0.49, 0.25, 0.4197, 0.4197, 0.25, 0.49, 0.08029, 0.4197, 0.01, 0.25, 0.08029, 0.08029, 0.25, 0.01, 0.4197, 0.08029, 0.25, 0.7835, 0.25, 1.0, 0.125, 1.0, 0.125, 0.7835, 0.125, 0.5, 0.25, 0.5, 0.25, 0.7089, 0.125, 0.7089, 0.125, 0.7835, 0.125, 1.0, 0.0, 1.0, 0.0, 0.7835, 0.0, 0.5, 0.125, 0.5, 0.125, 0.7089, 0.0, 0.7089, 0.5803, 0.4197, 0.75, 0.49, 0.9197, 0.4197, 0.99, 0.25, 0.9197, 0.08029, 0.75, 0.01, 0.5803, 0.08029, 0.51, 0.25, 1.0, 0.7822, 1.0, 1.0, 0.875, 1.0, 0.875, 0.7822, 0.875, 0.5, 1.0, 0.5, 1.0, 0.7104, 0.875, 0.7104, 0.875, 0.7822, 0.875, 1.0, 0.75, 1.0, 0.75, 0.7822, 0.75, 0.7104, 0.75, 0.5, 0.875, 0.5, 0.875, 0.7104, 0.75, 0.7822, 0.75, 1.0, 0.625, 1.0, 0.625, 0.7822, 0.625, 0.7104, 0.625, 0.5, 0.75, 0.5, 0.75, 0.7104, 0.625, 0.7822, 0.625, 1.0, 0.5, 1.0, 0.5, 0.7822, 0.5, 0.7104, 0.5, 0.5, 0.625, 0.5, 0.625, 0.7104, 0.5, 0.7822, 0.5, 1.0, 0.375, 1.0, 0.375, 0.7822, 0.375, 0.7104, 0.375, 0.5, 0.5, 0.5, 0.5, 0.7104, 0.375, 0.7822, 0.375, 1.0, 0.25, 1.0, 0.25, 0.7822, 0.25, 0.5, 0.375, 0.5, 0.375, 0.7104, 0.25, 0.7104, 0.49, 0.25, 0.4197, 0.4197, 0.25, 0.49, 0.08029, 0.4197, 0.01, 0.25, 0.08029, 0.08029, 0.25, 0.01, 0.4197, 0.08029, 0.25, 0.7822, 0.25, 1.0, 0.125, 1.0, 0.125, 0.7822, 0.125, 0.5, 0.25, 0.5, 0.25, 0.7104, 0.125, 0.7104, 0.125, 1.0, 0.0, 1.0, 0.0, 0.7822, 0.125, 0.7822, 0.0, 0.5, 0.125, 0.5, 0.125, 0.7104, 0.0, 0.7104, 0.5803, 0.4197, 0.75, 0.49, 0.9197, 0.4197, 0.99, 0.25, 0.9197, 0.08029, 0.75, 0.01, 0.5803, 0.08029, 0.51, 0.25, 1.0, 0.5, 1.0, 1.0, 0.875, 1.0, 0.875, 0.5, 0.75, 0.7104, 0.75, 0.5, 0.875, 0.5, 0.875, 1.0, 0.75, 1.0, 0.75, 0.7822, 0.7936, 0.7822, 0.7936, 0.7104, 0.75, 0.7822, 0.75, 1.0, 0.625, 1.0, 0.625, 0.7822, 0.625, 0.7104, 0.625, 0.5, 0.75, 0.5, 0.75, 0.7104, 0.625, 0.7822, 0.625, 1.0, 0.5, 1.0, 0.5, 0.7822, 0.5, 0.7104, 0.5, 0.5, 0.625, 0.5, 0.625, 0.7104, 0.5, 0.7822, 0.5, 1.0, 0.375, 1.0, 0.375, 0.7822, 0.375, 0.7104, 0.375, 0.5, 0.5, 0.5, 0.5, 0.7104, 0.375, 0.7822, 0.375, 1.0, 0.25, 1.0, 0.25, 0.7822, 0.25, 0.5, 0.375, 0.5, 0.375, 0.7104, 0.25, 0.7104, 0.49, 0.25, 0.4197, 0.4197, 0.25, 0.49, 0.08029, 0.4197, 0.01, 0.25, 0.08029, 0.08029, 0.25, 0.01, 0.4197, 0.08029, 0.25, 1.0, 0.125, 1.0, 0.125, 0.5, 0.25, 0.5, 0.25, 0.7104, 0.2064, 0.7104, 0.2064, 0.7822, 0.25, 0.7822, 0.125, 0.5, 0.125, 1.0, 0.0, 1.0, 0.0, 0.5, 0.5803, 0.4197, 0.75, 0.49, 0.9197, 0.4197, 0.99, 0.25, 0.9197, 0.08029, 0.75, 0.01, 0.5803, 0.08029, 0.51, 0.25, 1.0, 0.5, 1.0, 1.0, 0.875, 1.0, 0.875, 0.5, 0.875, 0.5, 0.875, 1.0, 0.75, 1.0, 0.75, 0.5, 0.75, 0.5, 0.75, 1.0, 0.625, 1.0, 0.625, 0.5, 0.625, 0.5, 0.625, 1.0, 0.5, 1.0, 0.5, 0.5, 0.5, 0.5, 0.5, 1.0, 0.375, 1.0, 0.375, 0.5, 0.375, 0.5, 0.375, 1.0, 0.25, 1.0, 0.25, 0.5, 0.49, 0.25, 0.4197, 0.4197, 0.25, 0.49, 0.08029, 0.4197, 0.01, 0.25, 0.08029, 0.08029, 0.25, 0.01, 0.4197, 0.08029, 0.25, 0.5, 0.25, 1.0, 0.125, 1.0, 0.125, 0.5, 0.125, 0.5, 0.125, 1.0, 0.0, 1.0, 0.0, 0.5, 0.5803, 0.4197, 0.75, 0.49, 0.9197, 0.4197, 0.99, 0.25, 0.9197, 0.08029, 0.75, 0.01, 0.5803, 0.08029, 0.51, 0.25, 1.0, 0.5, 1.0, 1.0, 0.875, 1.0, 0.875, 0.5, 0.875, 0.5, 0.875, 1.0, 0.75, 1.0, 0.75, 0.5, 0.75, 0.5, 0.75, 1.0, 0.625, 1.0, 0.625, 0.5, 0.625, 0.5, 0.625, 1.0, 0.5, 1.0, 0.5, 0.5, 0.5, 0.5, 0.5, 1.0, 0.375, 1.0, 0.375, 0.5, 0.375, 0.5, 0.375, 1.0, 0.25, 1.0, 0.25, 0.5, 0.49, 0.25, 0.4197, 0.4197, 0.25, 0.49, 0.08029, 0.4197, 0.01, 0.25, 0.08029, 0.08029, 0.25, 0.01, 0.4197, 0.08029, 0.25, 0.5, 0.25, 1.0, 0.125, 1.0, 0.125, 0.5, 0.125, 0.5, 0.125, 1.0, 0.0, 1.0, 0.0, 0.5, 0.5803, 0.4197, 0.75, 0.49, 0.9197, 0.4197, 0.99, 0.25, 0.9197, 0.08029, 0.75, 0.01, 0.5803, 0.08029, 0.51, 0.25, 0.3854, 0.0, 0.375, 0.25, 0.375, 0.25, 0.3854, 0.0, 0.4191, 0.0, 0.4527, 0.0, 0.4667, 0.0, 0.4527, 0.0, 0.4191, 0.0, 0.625, 0.0, 0.625, 0.0, 0.6132, 0.0, 0.5796, 0.0, 0.5657, 0.0, 0.5796, 0.0, 0.6132, 0.0, 0.4705, 0.0, 0.4844, 0.0, 0.5181, 0.0, 0.5517, 0.0, 0.5657, 0.0, 0.5517, 0.0, 0.5181, 0.0, 0.4844, 0.0, 0.625, 0.5, 0.625, 0.5, 0.6132, 0.5, 0.5796, 0.5, 0.5657, 0.5, 0.5796, 0.5, 0.6132, 0.5, 0.4844, 0.5, 0.5181, 0.5, 0.5517, 0.5, 0.5657, 0.5, 0.5517, 0.5, 0.5181, 0.5, 0.4844, 0.5, 0.4705, 0.5, 0.4667, 0.5, 0.4527, 0.5, 0.4191, 0.5, 0.3854, 0.5, 0.375, 0.75, 0.375, 0.75, 0.3854, 0.5, 0.4191, 0.5, 0.4527, 0.5, 0.125, 0.6609, 0.125, 0.6347, 0.125, 0.6347, 0.125, 0.6609, 0.625, 0.7132, 0.625, 0.5825, 0.625, 0.5825, 0.625, 0.7132])
me_cylinder_038.materials.append(mat_wood)
me_cylinder_038.use_remesh_fix_poles = True
me_cylinder_038.use_remesh_preserve_attributes = False
me_cylinder_038.update()
me_cube_003 = bpy.data.meshes.new('Cube.003')
me_cube_003.from_pydata([(-5.624, 3.15, -0.1), (-5.624, 3.15, 0.1), (-5.624, -3.15, -0.1), (-5.624, -3.15, 0.1), (5.624, 3.15, -0.1), (5.624, 3.15, 0.1), (5.624, -3.15, -0.1), (5.624, -3.15, 0.1), (-5.624, 3.02, -0.04612), (-5.624, 3.161, 0.0953), (-5.624, 7.475, -4.501), (-5.624, 7.616, -4.359), (5.624, 3.02, -0.04612), (5.624, 3.161, 0.0953), (5.624, 7.475, -4.501), (5.624, 7.616, -4.359)], [], [(0, 1, 3, 2), (2, 3, 7, 6), (6, 7, 5, 4), (4, 5, 1, 0), (2, 6, 4, 0), (7, 3, 1, 5), (8, 9, 11, 10), (10, 11, 15, 14), (14, 15, 13, 12), (12, 13, 9, 8), (10, 14, 12, 8), (15, 11, 9, 13)])
_uv = me_cube_003.uv_layers.new(name='UVMap')
_uv.uv.foreach_set('vector', [0.375, 0.0, 0.625, 0.0, 0.625, 0.25, 0.375, 0.25, 0.375, 0.25, 0.625, 0.25, 0.625, 0.5, 0.375, 0.5, 0.375, 0.5, 0.625, 0.5, 0.625, 0.75, 0.375, 0.75, 0.375, 0.75, 0.625, 0.75, 0.625, 1.0, 0.375, 1.0, 0.125, 0.5, 0.375, 0.5, 0.375, 0.75, 0.125, 0.75, 0.625, 0.5, 0.875, 0.5, 0.875, 0.75, 0.625, 0.75, 0.375, 0.0, 0.625, 0.0, 0.625, 0.25, 0.375, 0.25, 0.375, 0.25, 0.625, 0.25, 0.625, 0.5, 0.375, 0.5, 0.375, 0.5, 0.625, 0.5, 0.625, 0.75, 0.375, 0.75, 0.375, 0.75, 0.625, 0.75, 0.625, 1.0, 0.375, 1.0, 0.125, 0.5, 0.375, 0.5, 0.375, 0.75, 0.125, 0.75, 0.625, 0.5, 0.875, 0.5, 0.875, 0.75, 0.625, 0.75])
_ca = me_cube_003.color_attributes.new('Col', 'BYTE_COLOR', 'CORNER')
_ca.data.foreach_set('color', [1.0, 1.0, 1.0, 1.0, 1.0, 1.0, 1.0, 1.0, 1.0, 1.0, 1.0, 1.0, 1.0, 1.0, 1.0, 1.0, 1.0, 1.0, 1.0, 1.0, 1.0, 1.0, 1.0, 1.0, 1.0, 1.0, 1.0, 1.0, 1.0, 1.0, 1.0, 1.0, 1.0, 1.0, 1.0, 1.0, 1.0, 1.0, 1.0, 1.0, 1.0, 1.0, 1.0, 1.0, 1.0, 1.0, 1.0, 1.0, 1.0, 1.0, 1.0, 1.0, 1.0, 1.0, 1.0, 1.0, 1.0, 1.0, 1.0, 1.0, 1.0, 1.0, 1.0, 1.0, 1.0, 1.0, 1.0, 1.0, 1.0, 1.0, 1.0, 1.0, 1.0, 1.0, 1.0, 1.0, 1.0, 1.0, 1.0, 1.0, 1.0, 1.0, 1.0, 1.0, 1.0, 1.0, 1.0, 1.0, 1.0, 1.0, 1.0, 1.0, 1.0, 1.0, 1.0, 1.0, 1.0, 1.0, 1.0, 1.0, 1.0, 1.0, 1.0, 1.0, 1.0, 1.0, 1.0, 1.0, 1.0, 1.0, 1.0, 1.0, 1.0, 1.0, 1.0, 1.0, 1.0, 1.0, 1.0, 1.0, 1.0, 1.0, 1.0, 1.0, 1.0, 1.0, 1.0, 1.0, 1.0, 1.0, 1.0, 1.0, 1.0, 1.0, 1.0, 1.0, 1.0, 1.0, 1.0, 1.0, 1.0, 1.0, 1.0, 1.0, 1.0, 1.0, 1.0, 1.0, 1.0, 1.0, 1.0, 1.0, 1.0, 1.0, 1.0, 1.0, 1.0, 1.0, 1.0, 1.0, 1.0, 1.0, 1.0, 1.0, 1.0, 1.0, 1.0, 1.0, 1.0, 1.0, 1.0, 1.0, 1.0, 1.0, 1.0, 1.0, 1.0, 1.0, 1.0, 1.0, 1.0, 1.0, 1.0, 1.0, 1.0, 1.0, 1.0, 1.0, 1.0, 1.0, 1.0, 1.0])
me_cube_003.materials.append(mat_roof)
me_cube_003.use_remesh_fix_poles = True
me_cube_003.use_remesh_preserve_attributes = False
me_cube_003.update()
me_cylinder = bpy.data.meshes.new('Cylinder')
me_cylinder.from_pydata([(0.0, 0.25, -1.04), (0.0, 0.25, 1.04), (0.1768, 0.1768, -1.04), (0.1768, 0.1768, 1.04), (0.25, -1.093e-08, -1.04), (0.25, -1.093e-08, 1.04), (0.1768, -0.1768, -1.04), (0.1768, -0.1768, 1.04), (-2.186e-08, -0.25, -1.04), (-2.186e-08, -0.25, 1.04), (-0.1768, -0.1768, -1.04), (-0.1768, -0.1768, 1.04), (-0.25, 2.981e-09, -1.04), (-0.25, 2.981e-09, 1.04), (-0.1768, 0.1768, -1.04), (-0.1768, 0.1768, 1.04)], [], [(0, 1, 3, 2), (2, 3, 5, 4), (4, 5, 7, 6), (6, 7, 9, 8), (8, 9, 11, 10), (10, 11, 13, 12), (3, 1, 15, 13, 11, 9, 7, 5), (12, 13, 15, 14), (14, 15, 1, 0), (0, 2, 4, 6, 8, 10, 12, 14)])
_uv = me_cylinder.uv_layers.new(name='UVMap')
_uv.uv.foreach_set('vector', [1.0, 0.5, 1.0, 1.0, 0.875, 1.0, 0.875, 0.5, 0.875, 0.5, 0.875, 1.0, 0.75, 1.0, 0.75, 0.5, 0.75, 0.5, 0.75, 1.0, 0.625, 1.0, 0.625, 0.5, 0.625, 0.5, 0.625, 1.0, 0.5, 1.0, 0.5, 0.5, 0.5, 0.5, 0.5, 1.0, 0.375, 1.0, 0.375, 0.5, 0.375, 0.5, 0.375, 1.0, 0.25, 1.0, 0.25, 0.5, 0.4197, 0.4197, 0.25, 0.49, 0.08029, 0.4197, 0.01, 0.25, 0.08029, 0.08029, 0.25, 0.01, 0.4197, 0.08029, 0.49, 0.25, 0.25, 0.5, 0.25, 1.0, 0.125, 1.0, 0.125, 0.5, 0.125, 0.5, 0.125, 1.0, 0.0, 1.0, 0.0, 0.5, 0.75, 0.49, 0.9197, 0.4197, 0.99, 0.25, 0.9197, 0.08029, 0.75, 0.01, 0.5803, 0.08029, 0.51, 0.25, 0.5803, 0.4197])
me_cylinder.materials.append(mat_wood)
me_cylinder.use_remesh_fix_poles = True
me_cylinder.use_remesh_preserve_attributes = False
me_cylinder.update()
me_cylinder_001 = bpy.data.meshes.new('Cylinder.001')
me_cylinder_001.from_pydata([(0.0, 0.25, -1.04), (0.0, 0.25, 1.04), (0.1768, 0.1768, -1.04), (0.1768, 0.1768, 1.04), (0.25, -1.093e-08, -1.04), (0.25, -1.093e-08, 1.04), (0.1768, -0.1768, -1.04), (0.1768, -0.1768, 1.04), (-2.186e-08, -0.25, -1.04), (-2.186e-08, -0.25, 1.04), (-0.1768, -0.1768, -1.04), (-0.1768, -0.1768, 1.04), (-0.25, 2.981e-09, -1.04), (-0.25, 2.981e-09, 1.04), (-0.1768, 0.1768, -1.04), (-0.1768, 0.1768, 1.04)], [], [(0, 1, 3, 2), (2, 3, 5, 4), (4, 5, 7, 6), (6, 7, 9, 8), (8, 9, 11, 10), (10, 11, 13, 12), (3, 1, 15, 13, 11, 9, 7, 5), (12, 13, 15, 14), (14, 15, 1, 0), (0, 2, 4, 6, 8, 10, 12, 14)])
_uv = me_cylinder_001.uv_layers.new(name='UVMap')
_uv.uv.foreach_set('vector', [1.0, 0.5, 1.0, 1.0, 0.875, 1.0, 0.875, 0.5, 0.875, 0.5, 0.875, 1.0, 0.75, 1.0, 0.75, 0.5, 0.75, 0.5, 0.75, 1.0, 0.625, 1.0, 0.625, 0.5, 0.625, 0.5, 0.625, 1.0, 0.5, 1.0, 0.5, 0.5, 0.5, 0.5, 0.5, 1.0, 0.375, 1.0, 0.375, 0.5, 0.375, 0.5, 0.375, 1.0, 0.25, 1.0, 0.25, 0.5, 0.4197, 0.4197, 0.25, 0.49, 0.08029, 0.4197, 0.01, 0.25, 0.08029, 0.08029, 0.25, 0.01, 0.4197, 0.08029, 0.49, 0.25, 0.25, 0.5, 0.25, 1.0, 0.125, 1.0, 0.125, 0.5, 0.125, 0.5, 0.125, 1.0, 0.0, 1.0, 0.0, 0.5, 0.75, 0.49, 0.9197, 0.4197, 0.99, 0.25, 0.9197, 0.08029, 0.75, 0.01, 0.5803, 0.08029, 0.51, 0.25, 0.5803, 0.4197])
me_cylinder_001.materials.append(mat_wood)
me_cylinder_001.use_remesh_fix_poles = True
me_cylinder_001.use_remesh_preserve_attributes = False
me_cylinder_001.update()

# ---- objects
ob_backwall = bpy.data.objects.new('backwall', me_cylinder_031)
ob_frontwall = bpy.data.objects.new('frontwall', me_cylinder_035)
ob_sidewall1 = bpy.data.objects.new('sidewall1', me_cylinder_037)
ob_sidewall2 = bpy.data.objects.new('sidewall2', me_cylinder_038)
ob_roof = bpy.data.objects.new('roof', me_cube_003)
ob_supportpillar2 = bpy.data.objects.new('supportpillar2', me_cylinder)
ob_supportpillar1 = bpy.data.objects.new('supportpillar1', me_cylinder_001)

# ---- transforms, parenting, visibility, modifiers, constraints
ob_backwall.location = (-3.405, 0.0, 3.683)
ob_backwall.rotation_euler = (1.571, -0.0, 0.0)
ob_frontwall.location = (4.434, 0.0, 4.173)
ob_frontwall.rotation_euler = (1.571, -0.0, 0.0)
ob_sidewall1.location = (0.5289, 3.89, 4.433)
ob_sidewall1.rotation_euler = (1.571, 0.0, 1.571)
ob_sidewall2.location = (0.5289, -3.859, 4.433)
ob_sidewall2.rotation_euler = (1.571, 0.0, 1.571)
ob_roof.location = (0.5529, -2.859, 5.2)
ob_roof.rotation_euler = (0.3927, 4.371e-08, -4.371e-08)
ob_supportpillar2.location = (4.416, 0.1086, 5.321)
ob_supportpillar1.location = (-3.394, 0.1086, 5.321)

# ---- collection membership
col_collection.objects.link(ob_backwall)
col_collection.objects.link(ob_frontwall)
col_collection.objects.link(ob_sidewall1)
col_collection.objects.link(ob_sidewall2)
col_collection.objects.link(ob_roof)
col_collection.objects.link(ob_supportpillar2)
col_collection.objects.link(ob_supportpillar1)

# ---- scene / render settings (as saved in the file)
scene.frame_start = 1; scene.frame_end = 250; scene.frame_set(1)
scene.render.engine = 'BLENDER_EEVEE_NEXT'
scene.cycles.use_denoising = False
scene.cycles.samples = 128
scene.cycles.sampling_pattern = 'TABULATED_SOBOL'
scene.cycles.use_adaptive_sampling = False
scene.cycles.use_light_tree = False
scene.view_settings.view_transform = 'Filmic'
bpy.context.view_layer.update()

# ---- added for rendering (the .blend has no active camera and no usable light): camera, sun
cam_auto = bpy.data.cameras.new('AutoCamera')
cam_auto.lens = 50.0
cam_auto.sensor_width = 36.0
cam_auto.clip_end = 1000.0
ob_auto_camera = bpy.data.objects.new('AutoCamera', cam_auto)
scene.collection.objects.link(ob_auto_camera)
ob_auto_camera.location = (17.4525, -20.2333, 17.5413)
ob_auto_camera.rotation_euler = (1.09748, -7.21219e-08, 0.694738)
scene.camera = ob_auto_camera
light_auto_sun = bpy.data.lights.new('AutoSun', 'SUN')
light_auto_sun.energy = 3.0
light_auto_sun.angle = 0.0523599
ob_auto_sun = bpy.data.objects.new('AutoSun', light_auto_sun)
scene.collection.objects.link(ob_auto_sun)
ob_auto_sun.rotation_euler = (0.872665, 0.174533, 0.523599)
bpy.context.view_layer.update()
